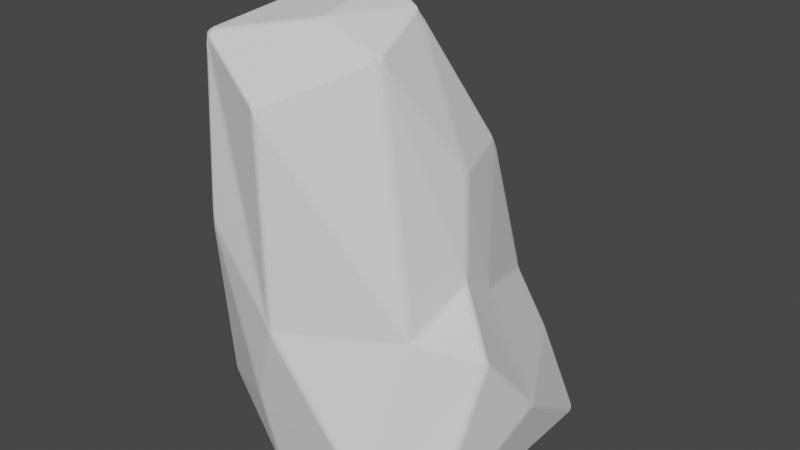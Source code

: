 # Source: Rock_1.blend  (saved by Blender 2.81.16; exported with 4.5.12 LTS)
import bpy
from mathutils import Matrix  # noqa: F401  (used for matrix-valued properties, if any)

bpy.ops.wm.read_factory_settings(use_empty=True)
scene = bpy.context.scene
scene.name = 'Scene'

# ---- collections
col_collection = bpy.data.collections.new('Collection'); scene.collection.children.link(col_collection)

# ---- world
world_world = bpy.data.worlds.new('World'); scene.world = world_world
world_world.use_nodes = True; world_world.node_tree.nodes.clear()
_N = world_world.node_tree.nodes; _L = world_world.node_tree.links
n0 = _N.new('ShaderNodeOutputWorld'); n0.name = 'World Output'; n0.location = (300, 300)
n1 = _N.new('ShaderNodeBackground'); n1.name = 'Background'; n1.location = (10, 300)
n1.inputs[0].default_value = (0.05088, 0.05088, 0.05088, 1.0)
_L.new(n1.outputs[0], n0.inputs[0])
n0.is_active_output = True
world_world.color = (0.05088, 0.05088, 0.05088)
world_world.use_sun_shadow = False
world_world.sun_shadow_jitter_overblur = 0.0

# ---- meshes
me_icosphere_001 = bpy.data.meshes.new('Icosphere.001')
me_icosphere_001.from_pydata([(0.01609, -0.04784, -1.066), (-0.0389, -0.02332, -1.063), (-0.04135, 0.03786, -1.063), (0.01672, 0.05283, -1.065), (0.04914, 0.001945, -1.069), (-0.0115, -0.03254, -1.065), (0.000191, 0.002916, -1.067), (-0.04022, 0.007266, -1.064), (-0.01233, 0.04537, -1.064), (0.03292, 0.02741, -1.067), (0.03256, -0.02296, -1.069), (1.208, -0.4268, 0.9834), (1.245, -0.3596, 1.096), (1.228, -0.3448, 1.195), (1.201, -0.3821, 1.249), (1.216, -0.3965, 1.185), (1.231, -0.3958, 1.04), (1.231, -0.3778, 1.166), (1.242, -0.3512, 1.146), (1.22, -0.3631, 1.225), (1.211, -0.3915, 1.218), (1.216, -0.404, 1.125), (-0.3327, -1.016, 0.2046), (-0.3331, -1.022, 0.2819), (-0.3628, -1.026, 0.4134), (-0.3979, -1.009, 0.2872), (-0.3918, -1.006, 0.2221), (-0.3343, -1.02, 0.2535), (-0.365, -1.018, 0.2784), (-0.3481, -1.025, 0.3476), (-0.3807, -1.018, 0.3502), (-0.3949, -1.007, 0.2546), (-0.3626, -1.013, 0.2132), (-1.316, -0.05654, -0.01168), (-1.31, -0.07583, 0.0451), (-1.318, -0.04387, 0.1238), (-1.322, -0.004716, 0.03229), (-1.323, 0.02956, -0.1002), (-1.313, -0.06627, 0.01671), (-1.32, -0.03303, 0.01919), (-1.314, -0.06042, 0.06959), (-1.322, -0.02458, 0.078), (-1.321, 0.01218, -0.03404), (-1.323, -0.0136, -0.05575), (-0.814, 1.111, -0.1427), (-0.8387, 1.098, -0.07695), (-0.7922, 1.114, -0.01548), (-0.7703, 1.124, -0.07762), (-0.7277, 1.129, -0.1776), (-0.828, 1.107, -0.11), (-0.7995, 1.118, -0.09229), (-0.8171, 1.109, -0.04575), (-0.7814, 1.12, -0.04643), (-0.7491, 1.127, -0.1276), (-0.7713, 1.121, -0.1603), (0.8241, 0.817, 0.2397), (0.7926, 0.8583, 0.187), (0.7699, 0.8527, 0.2783), (0.7811, 0.813, 0.3718), (0.8168, 0.8, 0.2967), (0.8107, 0.8403, 0.214), (0.7985, 0.8335, 0.2752), (0.7783, 0.8547, 0.247), (0.7777, 0.8356, 0.3259), (0.8027, 0.8098, 0.3199), (0.8208, 0.8087, 0.2683), (-0.07946, -1.108, 4.147), (-0.0846, -1.094, 4.308), (-0.09072, -1.052, 4.377), (-0.1444, -1.085, 4.374), (-0.1372, -1.113, 4.307), (-0.08012, -1.103, 4.228), (-0.1074, -1.103, 4.311), (-0.0852, -1.075, 4.344), (-0.1173, -1.069, 4.376), (-0.1408, -1.104, 4.343), (-0.1079, -1.115, 4.227), (-1.087, -0.5088, 4.413), (-1.081, -0.5168, 4.588), (-1.076, -0.4858, 4.635), (-1.091, -0.447, 4.595), (-1.103, -0.4546, 4.495), (-1.084, -0.512, 4.535), (-1.093, -0.4839, 4.57), (-1.082, -0.5027, 4.613), (-1.087, -0.4662, 4.616), (-1.099, -0.4506, 4.545), (-1.098, -0.4827, 4.454), (-0.9832, 0.5578, 2.946), (-0.984, 0.5289, 3.084), (-0.9639, 0.5332, 3.161), (-0.939, 0.5715, 3.094), (-0.9374, 0.5949, 2.947), (-0.9846, 0.544, 3.015), (-0.9645, 0.5574, 3.066), (-0.9749, 0.5316, 3.123), (-0.9533, 0.5546, 3.128), (-0.9393, 0.5783, 3.049), (-0.962, 0.5784, 2.947), (0.2202, 0.958, 1.835), (0.1755, 0.967, 1.891), (0.1813, 0.9542, 1.952), (0.2136, 0.9128, 2.079), (0.2397, 0.9364, 1.931), (0.1985, 0.9648, 1.863), (0.2104, 0.9512, 1.935), (0.1785, 0.9616, 1.922), (0.1975, 0.9342, 2.016), (0.2283, 0.9278, 2.006), (0.2311, 0.9488, 1.883), (0.6808, 0.02014, 2.854), (0.6413, 0.06151, 3.065), (0.6306, 0.06018, 3.125), (0.6045, 0.002938, 3.283), (0.6481, 0.001135, 3.088), (0.654, 0.04717, 3.003), (0.6444, 0.03076, 3.09), (0.6367, 0.06114, 3.095), (0.6187, 0.03186, 3.205), (0.6277, 0.00209, 3.186), (0.6671, 0.011, 2.972), (-0.2901, 0.2173, 5.144), (-0.3362, 0.2559, 5.037), (-0.3613, 0.2211, 5.144), (-0.3443, 0.1838, 5.169), (-0.2845, 0.1766, 5.166), (-0.3128, 0.2376, 5.091), (-0.3225, 0.2164, 5.154), (-0.3491, 0.2427, 5.092), (-0.3561, 0.2053, 5.163), (-0.3143, 0.1794, 5.17), (-0.2835, 0.2008, 5.161), (-0.252, -0.8845, -0.9676), (-0.1718, -0.9167, -0.9454), (-0.2669, -0.9234, -0.9183), (-0.3267, -0.9141, -0.8884), (-0.3473, -0.8834, -0.9336), (-0.3075, -0.8613, -0.9639), (-0.2121, -0.9048, -0.9619), (-0.2858, -0.9075, -0.9471), (-0.2193, -0.9217, -0.9322), (-0.2972, -0.9207, -0.9035), (-0.3389, -0.9016, -0.9121), (-0.3297, -0.8745, -0.9534), (-0.281, -0.879, -0.9651), (1.081, -0.785, -1.046), (1.037, -0.7965, -1.079), (1.02, -0.758, -1.109), (1.072, -0.7218, -1.112), (1.107, -0.7194, -1.082), (1.115, -0.7282, -0.9926), (1.061, -0.7947, -1.063), (1.086, -0.7642, -1.09), (1.028, -0.7814, -1.099), (1.046, -0.7399, -1.111), (1.095, -0.7202, -1.103), (1.113, -0.7239, -1.038), (1.102, -0.7592, -1.019), (0.6398, -0.9869, -0.5852), (0.6885, -0.9769, -0.6293), (0.7281, -0.9679, -0.59), (0.7349, -0.9397, -0.3944), (0.6801, -0.9824, -0.4641), (0.6343, -0.9932, -0.5036), (0.6642, -0.9835, -0.6076), (0.6914, -0.9813, -0.5595), (0.7097, -0.9764, -0.6102), (0.7287, -0.9604, -0.531), (0.7082, -0.9621, -0.4291), (0.6579, -0.991, -0.4838), (0.647, -0.9893, -0.5587), (1.292, 0.0695, 0.1148), (1.29, 0.1033, 0.05983), (1.275, 0.149, 0.09061), (1.269, 0.1308, 0.1474), (1.214, 0.08569, 0.3845), (1.271, 0.05102, 0.2895), (1.292, 0.08628, 0.08719), (1.283, 0.1012, 0.1459), (1.286, 0.1273, 0.07533), (1.273, 0.1401, 0.1191), (1.255, 0.1146, 0.2161), (1.261, 0.06869, 0.2829), (1.287, 0.06131, 0.2029), (1.094, 0.8844, -0.9361), (1.103, 0.8591, -0.9954), (1.068, 0.851, -1.025), (1.028, 0.8962, -1.021), (0.8962, 0.9726, -0.9939), (1.061, 0.9253, -0.9832), (1.102, 0.8729, -0.9656), (1.066, 0.9059, -1.006), (1.09, 0.8554, -1.017), (1.048, 0.8736, -1.024), (0.9624, 0.9357, -1.011), (0.9804, 0.9547, -0.9909), (1.08, 0.9075, -0.959), (-1.303, 0.2042, -0.9535), (-1.349, 0.1886, -0.9232), (-1.371, 0.1945, -0.8638), (-1.377, 0.2709, -0.9195), (-1.335, 0.332, -0.9499), (-1.318, 0.2677, -0.9524), (-1.328, 0.1943, -0.943), (-1.362, 0.2456, -0.9371), (-1.363, 0.1897, -0.8945), (-1.377, 0.2326, -0.8915), (-1.362, 0.3031, -0.941), (-1.326, 0.2998, -0.9504), (-1.311, 0.2359, -0.954), (-1.132, -0.6297, -0.1643), (-1.099, -0.6752, -0.19), (-1.066, -0.7094, -0.1572), (-1.079, -0.7095, -0.09628), (-1.107, -0.685, 0.02088), (-1.125, -0.6547, -0.1091), (-1.119, -0.6543, -0.1782), (-1.107, -0.684, -0.1307), (-1.084, -0.6952, -0.1747), (-1.072, -0.7096, -0.1268), (-1.096, -0.7004, -0.03773), (-1.117, -0.6703, -0.04405), (-1.129, -0.6422, -0.1367), (-0.3298, 1.098, -0.9584), (-0.4714, 1.057, -0.9551), (-0.3619, 1.138, -0.9259), (-0.2981, 1.154, -0.922), (-0.1563, 1.149, -0.9442), (-0.2719, 1.114, -0.9601), (-0.4005, 1.078, -0.956), (-0.3143, 1.133, -0.9497), (-0.4185, 1.102, -0.9468), (-0.3304, 1.148, -0.9241), (-0.2274, 1.156, -0.9356), (-0.2141, 1.133, -0.9554), (-0.3008, 1.106, -0.9595), (-1.205, 0.8094, -0.9273), (-1.227, 0.7631, -0.9563), (-1.264, 0.722, -0.9262), (-1.26, 0.7288, -0.8427), (-1.244, 0.7666, -0.7674), (-1.213, 0.8101, -0.8274), (-1.218, 0.791, -0.948), (-1.243, 0.7753, -0.9106), (-1.252, 0.7442, -0.9475), (-1.26, 0.7252, -0.8846), (-1.256, 0.7491, -0.805), (-1.229, 0.7888, -0.7974), (-1.21, 0.8123, -0.8775), (0.358, 1.219, -0.8143), (0.3147, 1.215, -0.8541), (0.2405, 1.231, -0.819), (0.2669, 1.233, -0.7647), (0.3043, 1.219, -0.6869), (0.3636, 1.19, -0.6579), (0.3381, 1.223, -0.8366), (0.3119, 1.229, -0.7992), (0.2774, 1.228, -0.839), (0.2536, 1.233, -0.7918), (0.286, 1.229, -0.7255), (0.3268, 1.213, -0.705), (0.3557, 1.212, -0.7676), (0.9063, -0.1803, 1.768), (0.8646, -0.1357, 1.8), (0.8479, -0.144, 1.894), (0.819, -0.1667, 2.107), (0.851, -0.2051, 1.899), (0.8768, -0.2164, 1.826), (0.8784, -0.1586, 1.804), (0.8604, -0.1745, 1.885), (0.8547, -0.1406, 1.847), (0.8361, -0.155, 2.001), (0.8358, -0.186, 2.003), (0.8611, -0.2096, 1.861), (0.8973, -0.198, 1.8), (0.7907, 0.1091, 1.581), (0.8073, 0.1176, 1.487), (0.8059, 0.1671, 1.402), (0.7707, 0.2126, 1.421), (0.7717, 0.1749, 1.508), (0.7607, 0.1581, 1.682), (0.7975, 0.1125, 1.533), (0.7862, 0.1504, 1.502), (0.8063, 0.1349, 1.459), (0.7885, 0.1899, 1.412), (0.7698, 0.193, 1.464), (0.7694, 0.1677, 1.56), (0.7808, 0.1306, 1.599), (-0.06411, -1.117, 1.412), (-0.03046, -1.108, 1.485), (-0.04375, -1.111, 1.545), (-0.1025, -1.115, 1.778), (-0.1368, -1.111, 1.668), (-0.1018, -1.117, 1.51), (-0.04659, -1.115, 1.448), (-0.07569, -1.118, 1.545), (-0.03738, -1.109, 1.515), (-0.07274, -1.118, 1.662), (-0.1194, -1.112, 1.723), (-0.1194, -1.115, 1.589), (-0.0831, -1.118, 1.461), (0.7817, -0.6976, 1.52), (0.7918, -0.6963, 1.46), (0.8414, -0.6667, 1.441), (0.8438, -0.6391, 1.493), (0.8166, -0.6447, 1.552), (0.7676, -0.6874, 1.708), (0.7864, -0.6964, 1.49), (0.8131, -0.675, 1.512), (0.8173, -0.6825, 1.451), (0.845, -0.6551, 1.468), (0.8274, -0.6408, 1.521), (0.7945, -0.6671, 1.63), (0.7765, -0.6948, 1.614), (-1.178, -0.4347, 0.996), (-1.159, -0.4709, 1.096), (-1.155, -0.4701, 1.243), (-1.169, -0.4172, 1.429), (-1.183, -0.4067, 1.144), (-1.186, -0.4052, 1.081), (-1.17, -0.4532, 1.046), (-1.173, -0.438, 1.138), (-1.156, -0.4702, 1.17), (-1.165, -0.4446, 1.336), (-1.174, -0.4117, 1.286), (-1.185, -0.4061, 1.112), (-1.182, -0.4193, 1.055), (-0.8057, -0.982, 2.582), (-0.8277, -0.9577, 2.369), (-0.7825, -0.9985, 2.392), (-0.7343, -1.016, 2.447), (-0.7588, -1.011, 2.589), (-0.8113, -0.9707, 2.832), (-0.8119, -0.9754, 2.517), (-0.7874, -0.9987, 2.554), (-0.808, -0.9813, 2.381), (-0.7587, -1.008, 2.419), (-0.7467, -1.014, 2.518), (-0.7881, -0.9957, 2.71), (-0.8066, -0.979, 2.656), (-0.9319, 0.861, 1.165), (-0.9484, 0.8202, 1.333), (-0.9448, 0.8161, 1.393), (-0.8997, 0.8485, 1.421), (-0.8801, 0.8612, 1.363), (-0.8905, 0.8643, 1.294), (-0.9407, 0.8411, 1.249), (-0.9201, 0.8453, 1.343), (-0.9456, 0.8194, 1.363), (-0.924, 0.8344, 1.407), (-0.8904, 0.8559, 1.392), (-0.8849, 0.8614, 1.328), (-0.9129, 0.8657, 1.23), (-1.36, 0.2954, 1.372), (-1.366, 0.2964, 1.312), (-1.38, 0.2656, 1.206), (-1.375, 0.226, 1.296), (-1.375, 0.2349, 1.362), (-1.353, 0.2719, 1.542), (-1.365, 0.2935, 1.341), (-1.377, 0.2654, 1.345), (-1.377, 0.2823, 1.259), (-1.38, 0.2455, 1.251), (-1.376, 0.2304, 1.329), (-1.369, 0.2538, 1.453), (-1.357, 0.2843, 1.457), (0.5213, 0.8385, 0.9497), (0.471, 0.8477, 1.012), (0.4723, 0.8401, 1.085), (0.4793, 0.8243, 1.217), (0.5165, 0.7887, 1.127), (0.5271, 0.7984, 1.058), (0.4939, 0.8407, 1.001), (0.5011, 0.8233, 1.074), (0.4712, 0.8429, 1.048), (0.477, 0.8338, 1.151), (0.4997, 0.8078, 1.172), (0.5204, 0.7928, 1.092), (0.5264, 0.8212, 1.005), (-0.06575, 1.117, 0.7197), (-0.07768, 1.13, 0.6403), (-0.1248, 1.142, 0.596), (-0.1531, 1.132, 0.6516), (-0.1623, 1.122, 0.7382), (-0.1112, 1.126, 0.7718), (-0.07217, 1.122, 0.6799), (-0.1135, 1.134, 0.6725), (-0.1008, 1.139, 0.6184), (-0.1391, 1.138, 0.6239), (-0.1573, 1.125, 0.6947), (-0.1371, 1.127, 0.7551), (-0.08781, 1.124, 0.7459), (0.3019, -0.4873, 4.636), (0.3739, -0.4544, 4.336), (0.3732, -0.3996, 4.384), (0.3106, -0.4255, 4.669), (0.2741, -0.4321, 4.718), (0.2717, -0.4836, 4.685), (0.3403, -0.4719, 4.487), (0.3161, -0.453, 4.619), (0.3744, -0.4272, 4.36), (0.3434, -0.4125, 4.527), (0.2968, -0.4294, 4.697), (0.2738, -0.4588, 4.703), (0.2892, -0.4879, 4.662), (-0.8713, -0.8743, 4.808), (-0.8187, -0.915, 4.561), (-0.8117, -0.9114, 4.787), (-0.8049, -0.8875, 4.844), (-0.8301, -0.843, 4.867), (-0.8784, -0.8231, 4.842), (-0.848, -0.8995, 4.684), (-0.8456, -0.8859, 4.816), (-0.8149, -0.912, 4.674), (-0.8083, -0.9049, 4.818), (-0.8171, -0.8673, 4.86), (-0.8567, -0.8337, 4.859), (-0.8788, -0.8502, 4.826), (-1.141, 0.05241, 3.695), (-1.158, 0.009446, 3.574), (-1.145, -0.01472, 3.779), (-1.132, -0.01187, 3.886), (-1.12, 0.041, 3.824), (-1.12, 0.0606, 3.768), (-1.154, 0.03133, 3.635), (-1.141, 0.02031, 3.767), (-1.15, -0.002347, 3.676), (-1.141, -0.01311, 3.833), (-1.128, 0.01563, 3.856), (-1.12, 0.05049, 3.796), (-1.132, 0.05709, 3.732), (-0.3785, 1.031, 1.765), (-0.4309, 1.026, 1.736), (-0.4492, 1.014, 1.795), (-0.468, 0.9759, 1.983), (-0.4165, 0.973, 2.02), (-0.3806, 1.02, 1.825), (-0.4051, 1.032, 1.75), (-0.4181, 1.018, 1.823), (-0.4405, 1.021, 1.765), (-0.4527, 1.004, 1.852), (-0.4427, 0.9789, 2.002), (-0.3988, 0.9949, 1.922), (-0.3795, 1.026, 1.795), (0.4627, 0.4944, 3.133), (0.4612, 0.5254, 3.02), (0.4283, 0.5819, 2.959), (0.4118, 0.5404, 3.16), (0.4021, 0.5165, 3.244), (0.4506, 0.4967, 3.194), (0.4623, 0.51, 3.076), (0.44, 0.5291, 3.14), (0.4465, 0.5549, 2.99), (0.4217, 0.5644, 3.06), (0.4098, 0.5318, 3.189), (0.43, 0.5111, 3.221), (0.4574, 0.4958, 3.164), (-0.1805, -0.4836, 4.964), (-0.1632, -0.4321, 4.988), (-0.1951, -0.3875, 5.017), (-0.252, -0.3983, 5.015), (-0.2652, -0.4593, 4.999), (-0.2364, -0.5014, 4.977), (-0.171, -0.4588, 4.978), (-0.2143, -0.451, 5.0), (-0.1785, -0.4104, 5.004), (-0.2235, -0.3938, 5.019), (-0.2584, -0.4286, 5.006), (-0.2504, -0.4823, 4.992), (-0.2082, -0.493, 4.971), (0.1049, 0.02538, 5.017), (0.139, -0.0162, 4.988), (0.1692, 0.009945, 4.952), (0.1943, 0.06721, 4.798), (0.1436, 0.08341, 4.861), (0.1167, 0.0593, 4.989), (0.1227, 0.004064, 5.004), (0.1477, 0.0392, 4.966), (0.1585, -0.003761, 4.973), (0.1829, 0.03887, 4.875), (0.1726, 0.07978, 4.831), (0.1296, 0.06969, 4.925), (0.1147, 0.04615, 5.009), (-0.9102, -0.06828, 4.943), (-0.8642, -0.03486, 4.976), (-0.8344, 0.01433, 4.993), (-0.8644, 0.04714, 4.963), (-0.8981, 0.04753, 4.884), (-0.9159, -0.005495, 4.921), (-0.8896, -0.05222, 4.964), (-0.8884, 0.01067, 4.962), (-0.8491, -0.01002, 4.983), (-0.8527, 0.03355, 4.985), (-0.8831, 0.04953, 4.925), (-0.9092, 0.02208, 4.903), (-0.9161, -0.03668, 4.933), (-0.7256, 0.5368, 3.922), (-0.7197, 0.5243, 3.981), (-0.6884, 0.5173, 4.072), (-0.6598, 0.5491, 3.976), (-0.6603, 0.5633, 3.913), (-0.7066, 0.5749, 3.836), (-0.7222, 0.5302, 3.951), (-0.6944, 0.5524, 3.955), (-0.7059, 0.523, 4.027), (-0.6745, 0.5374, 4.026), (-0.6602, 0.5558, 3.945), (-0.6838, 0.5736, 3.876), (-0.7179, 0.5581, 3.88), (-0.1738, 0.5196, 3.542), (-0.214, 0.4833, 3.703), (-0.2163, 0.4696, 3.767), (-0.1706, 0.4303, 3.878), (-0.1496, 0.4619, 3.728), (-0.135, 0.4862, 3.64), (-0.1942, 0.5001, 3.622), (-0.1795, 0.4725, 3.714), (-0.2152, 0.4761, 3.735), (-0.1931, 0.4509, 3.823), (-0.1606, 0.4444, 3.803), (-0.1465, 0.4705, 3.698), (-0.1544, 0.5036, 3.591)], [], [(148, 4, 186), (13, 176, 262), (2, 202, 223), (3, 228, 187), (0, 147, 132), (14, 267, 304), (24, 293, 330), (35, 319, 356), (46, 345, 382), (58, 371, 278), (134, 158, 22), (199, 210, 33), (225, 236, 44), (173, 184, 55), (290, 301, 66), (408, 69, 462), (421, 80, 488), (434, 91, 501), (447, 102, 514), (459, 470, 125), (198, 136, 211), (264, 275, 110), (475, 512, 121), (474, 448, 513), (368, 379, 99), (511, 499, 122), (510, 435, 500), (342, 353, 88), (498, 486, 123), (497, 422, 487), (316, 327, 77), (485, 460, 124), (484, 409, 461), (280, 444, 111), (112, 449, 473), (331, 292, 406), (384, 431, 100), (101, 436, 509), (458, 396, 471), (358, 418, 89), (90, 423, 496), (383, 344, 432), (332, 405, 78), (79, 410, 483), (357, 318, 419), (306, 392, 67), (68, 397, 457), (279, 370, 445), (395, 113, 472), (369, 103, 446), (305, 266, 393), (45, 241, 340), (343, 92, 433), (367, 253, 380), (34, 215, 314), (317, 81, 420), (341, 240, 354), (23, 163, 288), (291, 70, 407), (263, 175, 276), (12, 150, 171), (265, 114, 394), (188, 227, 250), (189, 249, 56), (57, 254, 366), (224, 201, 237), (252, 47, 381), (226, 48, 251), (315, 214, 328), (239, 36, 355), (200, 37, 238), (133, 146, 159), (213, 25, 329), (174, 59, 277), (289, 162, 302), (145, 11, 160), (135, 26, 212), (172, 149, 185), (161, 15, 303), (0, 5, 6, 10), (1, 7, 6, 5), (2, 8, 6, 7), (3, 9, 6, 8), (4, 10, 6, 9), (11, 16, 17, 21), (12, 18, 17, 16), (13, 19, 17, 18), (14, 20, 17, 19), (15, 21, 17, 20), (22, 27, 28, 32), (23, 29, 28, 27), (24, 30, 28, 29), (25, 31, 28, 30), (26, 32, 28, 31), (33, 38, 39, 43), (34, 40, 39, 38), (35, 41, 39, 40), (36, 42, 39, 41), (37, 43, 39, 42), (44, 49, 50, 54), (45, 51, 50, 49), (46, 52, 50, 51), (47, 53, 50, 52), (48, 54, 50, 53), (55, 60, 61, 65), (56, 62, 61, 60), (57, 63, 61, 62), (58, 64, 61, 63), (59, 65, 61, 64), (66, 71, 72, 76), (67, 73, 72, 71), (68, 74, 72, 73), (69, 75, 72, 74), (70, 76, 72, 75), (77, 82, 83, 87), (78, 84, 83, 82), (79, 85, 83, 84), (80, 86, 83, 85), (81, 87, 83, 86), (88, 93, 94, 98), (89, 95, 94, 93), (90, 96, 94, 95), (91, 97, 94, 96), (92, 98, 94, 97), (99, 104, 105, 109), (100, 106, 105, 104), (101, 107, 105, 106), (102, 108, 105, 107), (103, 109, 105, 108), (110, 115, 116, 120), (111, 117, 116, 115), (112, 118, 116, 117), (113, 119, 116, 118), (114, 120, 116, 119), (121, 126, 127, 131), (122, 128, 127, 126), (123, 129, 127, 128), (124, 130, 127, 129), (125, 131, 127, 130), (132, 138, 139, 144), (133, 140, 139, 138), (134, 141, 139, 140), (135, 142, 139, 141), (136, 143, 139, 142), (137, 144, 139, 143), (145, 151, 152, 157), (146, 153, 152, 151), (147, 154, 152, 153), (148, 155, 152, 154), (149, 156, 152, 155), (150, 157, 152, 156), (158, 164, 165, 170), (159, 166, 165, 164), (160, 167, 165, 166), (161, 168, 165, 167), (162, 169, 165, 168), (163, 170, 165, 169), (171, 177, 178, 183), (172, 179, 178, 177), (173, 180, 178, 179), (174, 181, 178, 180), (175, 182, 178, 181), (176, 183, 178, 182), (184, 190, 191, 196), (185, 192, 191, 190), (186, 193, 191, 192), (187, 194, 191, 193), (188, 195, 191, 194), (189, 196, 191, 195), (197, 203, 204, 209), (198, 205, 204, 203), (199, 206, 204, 205), (200, 207, 204, 206), (201, 208, 204, 207), (202, 209, 204, 208), (210, 216, 217, 222), (211, 218, 217, 216), (212, 219, 217, 218), (213, 220, 217, 219), (214, 221, 217, 220), (215, 222, 217, 221), (223, 229, 230, 235), (224, 231, 230, 229), (225, 232, 230, 231), (226, 233, 230, 232), (227, 234, 230, 233), (228, 235, 230, 234), (236, 242, 243, 248), (237, 244, 243, 242), (238, 245, 243, 244), (239, 246, 243, 245), (240, 247, 243, 246), (241, 248, 243, 247), (249, 255, 256, 261), (250, 257, 256, 255), (251, 258, 256, 257), (252, 259, 256, 258), (253, 260, 256, 259), (254, 261, 256, 260), (262, 268, 269, 274), (263, 270, 269, 268), (264, 271, 269, 270), (265, 272, 269, 271), (266, 273, 269, 272), (267, 274, 269, 273), (275, 281, 282, 287), (276, 283, 282, 281), (277, 284, 282, 283), (278, 285, 282, 284), (279, 286, 282, 285), (280, 287, 282, 286), (288, 294, 295, 300), (289, 296, 295, 294), (290, 297, 295, 296), (291, 298, 295, 297), (292, 299, 295, 298), (293, 300, 295, 299), (301, 307, 308, 313), (302, 309, 308, 307), (303, 310, 308, 309), (304, 311, 308, 310), (305, 312, 308, 311), (306, 313, 308, 312), (314, 320, 321, 326), (315, 322, 321, 320), (316, 323, 321, 322), (317, 324, 321, 323), (318, 325, 321, 324), (319, 326, 321, 325), (327, 333, 334, 339), (328, 335, 334, 333), (329, 336, 334, 335), (330, 337, 334, 336), (331, 338, 334, 337), (332, 339, 334, 338), (340, 346, 347, 352), (341, 348, 347, 346), (342, 349, 347, 348), (343, 350, 347, 349), (344, 351, 347, 350), (345, 352, 347, 351), (353, 359, 360, 365), (354, 361, 360, 359), (355, 362, 360, 361), (356, 363, 360, 362), (357, 364, 360, 363), (358, 365, 360, 364), (366, 372, 373, 378), (367, 374, 373, 372), (368, 375, 373, 374), (369, 376, 373, 375), (370, 377, 373, 376), (371, 378, 373, 377), (379, 385, 386, 391), (380, 387, 386, 385), (381, 388, 386, 387), (382, 389, 386, 388), (383, 390, 386, 389), (384, 391, 386, 390), (392, 398, 399, 404), (393, 400, 399, 398), (394, 401, 399, 400), (395, 402, 399, 401), (396, 403, 399, 402), (397, 404, 399, 403), (405, 411, 412, 417), (406, 413, 412, 411), (407, 414, 412, 413), (408, 415, 412, 414), (409, 416, 412, 415), (410, 417, 412, 416), (418, 424, 425, 430), (419, 426, 425, 424), (420, 427, 425, 426), (421, 428, 425, 427), (422, 429, 425, 428), (423, 430, 425, 429), (431, 437, 438, 443), (432, 439, 438, 437), (433, 440, 438, 439), (434, 441, 438, 440), (435, 442, 438, 441), (436, 443, 438, 442), (444, 450, 451, 456), (445, 452, 451, 450), (446, 453, 451, 452), (447, 454, 451, 453), (448, 455, 451, 454), (449, 456, 451, 455), (457, 463, 464, 469), (458, 465, 464, 463), (459, 466, 464, 465), (460, 467, 464, 466), (461, 468, 464, 467), (462, 469, 464, 468), (470, 476, 477, 482), (471, 478, 477, 476), (472, 479, 477, 478), (473, 480, 477, 479), (474, 481, 477, 480), (475, 482, 477, 481), (483, 489, 490, 495), (484, 491, 490, 489), (485, 492, 490, 491), (486, 493, 490, 492), (487, 494, 490, 493), (488, 495, 490, 494), (496, 502, 503, 508), (497, 504, 503, 502), (498, 505, 503, 504), (499, 506, 503, 505), (500, 507, 503, 506), (501, 508, 503, 507), (509, 515, 516, 521), (510, 517, 516, 515), (511, 518, 516, 517), (512, 519, 516, 518), (513, 520, 516, 519), (514, 521, 516, 520), (137, 1, 5, 144), (144, 5, 0, 132), (150, 12, 16, 157), (157, 16, 11, 145), (163, 23, 27, 170), (170, 27, 22, 158), (176, 13, 18, 183), (183, 18, 12, 171), (189, 56, 60, 196), (196, 60, 55, 184), (202, 2, 7, 209), (209, 7, 1, 197), (215, 34, 38, 222), (222, 38, 33, 210), (228, 3, 8, 235), (235, 8, 2, 223), (241, 45, 49, 248), (248, 49, 44, 236), (254, 57, 62, 261), (261, 62, 56, 249), (267, 14, 19, 274), (274, 19, 13, 262), (280, 111, 115, 287), (287, 115, 110, 275), (293, 24, 29, 300), (300, 29, 23, 288), (306, 67, 71, 313), (313, 71, 66, 301), (319, 35, 40, 326), (326, 40, 34, 314), (332, 78, 82, 339), (339, 82, 77, 327), (345, 46, 51, 352), (352, 51, 45, 340), (358, 89, 93, 365), (365, 93, 88, 353), (371, 58, 63, 378), (378, 63, 57, 366), (384, 100, 104, 391), (391, 104, 99, 379), (397, 68, 73, 404), (404, 73, 67, 392), (410, 79, 84, 417), (417, 84, 78, 405), (423, 90, 95, 430), (430, 95, 89, 418), (436, 101, 106, 443), (443, 106, 100, 431), (449, 112, 117, 456), (456, 117, 111, 444), (462, 69, 74, 469), (469, 74, 68, 457), (475, 121, 131, 482), (482, 131, 125, 470), (488, 80, 85, 495), (495, 85, 79, 483), (501, 91, 96, 508), (508, 96, 90, 496), (514, 102, 107, 521), (521, 107, 101, 509), (26, 135, 141, 32), (32, 141, 134, 22), (4, 148, 154, 10), (10, 154, 147, 0), (15, 161, 167, 21), (21, 167, 160, 11), (59, 174, 180, 65), (65, 180, 173, 55), (3, 187, 193, 9), (9, 193, 186, 4), (37, 200, 206, 43), (43, 206, 199, 33), (25, 213, 219, 31), (31, 219, 212, 26), (48, 226, 232, 54), (54, 232, 225, 44), (36, 239, 245, 42), (42, 245, 238, 37), (47, 252, 258, 53), (53, 258, 251, 48), (114, 265, 271, 120), (120, 271, 264, 110), (58, 278, 284, 64), (64, 284, 277, 59), (70, 291, 297, 76), (76, 297, 290, 66), (14, 304, 310, 20), (20, 310, 303, 15), (81, 317, 323, 87), (87, 323, 316, 77), (24, 330, 336, 30), (30, 336, 329, 25), (92, 343, 349, 98), (98, 349, 342, 88), (35, 356, 362, 41), (41, 362, 355, 36), (103, 369, 375, 109), (109, 375, 368, 99), (46, 382, 388, 52), (52, 388, 381, 47), (113, 395, 401, 119), (119, 401, 394, 114), (69, 408, 414, 75), (75, 414, 407, 70), (80, 421, 427, 86), (86, 427, 420, 81), (91, 434, 440, 97), (97, 440, 433, 92), (102, 447, 453, 108), (108, 453, 446, 103), (124, 460, 466, 130), (130, 466, 459, 125), (112, 473, 479, 118), (118, 479, 472, 113), (123, 486, 492, 129), (129, 492, 485, 124), (122, 499, 505, 128), (128, 505, 498, 123), (121, 512, 518, 126), (126, 518, 511, 122), (474, 513, 519, 481), (481, 519, 512, 475), (473, 449, 455, 480), (480, 455, 448, 474), (513, 448, 454, 520), (520, 454, 447, 514), (510, 500, 506, 517), (517, 506, 499, 511), (509, 436, 442, 515), (515, 442, 435, 510), (500, 435, 441, 507), (507, 441, 434, 501), (497, 487, 493, 504), (504, 493, 486, 498), (496, 423, 429, 502), (502, 429, 422, 497), (487, 422, 428, 494), (494, 428, 421, 488), (484, 461, 467, 491), (491, 467, 460, 485), (483, 410, 416, 489), (489, 416, 409, 484), (461, 409, 415, 468), (468, 415, 408, 462), (458, 471, 476, 465), (465, 476, 470, 459), (457, 397, 403, 463), (463, 403, 396, 458), (471, 396, 402, 478), (478, 402, 395, 472), (279, 445, 450, 286), (286, 450, 444, 280), (278, 371, 377, 285), (285, 377, 370, 279), (445, 370, 376, 452), (452, 376, 369, 446), (383, 432, 437, 390), (390, 437, 431, 384), (382, 345, 351, 389), (389, 351, 344, 383), (432, 344, 350, 439), (439, 350, 343, 433), (357, 419, 424, 364), (364, 424, 418, 358), (356, 319, 325, 363), (363, 325, 318, 357), (419, 318, 324, 426), (426, 324, 317, 420), (331, 406, 411, 338), (338, 411, 405, 332), (330, 293, 299, 337), (337, 299, 292, 331), (406, 292, 298, 413), (413, 298, 291, 407), (305, 393, 398, 312), (312, 398, 392, 306), (304, 267, 273, 311), (311, 273, 266, 305), (393, 266, 272, 400), (400, 272, 265, 394), (367, 380, 385, 374), (374, 385, 379, 368), (366, 254, 260, 372), (372, 260, 253, 367), (380, 253, 259, 387), (387, 259, 252, 381), (341, 354, 359, 348), (348, 359, 353, 342), (340, 241, 247, 346), (346, 247, 240, 341), (354, 240, 246, 361), (361, 246, 239, 355), (315, 328, 333, 322), (322, 333, 327, 316), (314, 215, 221, 320), (320, 221, 214, 315), (328, 214, 220, 335), (335, 220, 213, 329), (289, 302, 307, 296), (296, 307, 301, 290), (288, 163, 169, 294), (294, 169, 162, 289), (302, 162, 168, 309), (309, 168, 161, 303), (263, 276, 281, 270), (270, 281, 275, 264), (262, 176, 182, 268), (268, 182, 175, 263), (276, 175, 181, 283), (283, 181, 174, 277), (188, 250, 255, 195), (195, 255, 249, 189), (187, 228, 234, 194), (194, 234, 227, 188), (250, 227, 233, 257), (257, 233, 226, 251), (224, 237, 242, 231), (231, 242, 236, 225), (223, 202, 208, 229), (229, 208, 201, 224), (237, 201, 207, 244), (244, 207, 200, 238), (198, 211, 216, 205), (205, 216, 210, 199), (197, 137, 143, 203), (203, 143, 136, 198), (211, 136, 142, 218), (218, 142, 135, 212), (172, 185, 190, 179), (179, 190, 184, 173), (171, 150, 156, 177), (177, 156, 149, 172), (185, 149, 155, 192), (192, 155, 148, 186), (133, 159, 164, 140), (140, 164, 158, 134), (132, 147, 153, 138), (138, 153, 146, 133), (159, 146, 151, 166), (166, 151, 145, 160), (1, 137, 197)])
_uv = me_icosphere_001.uv_layers.new(name='UVMap')
_uv.uv.foreach_set('vector', [0.6786, 0.07658, 0.6364, 0.003517, 0.5942, 0.07658, 0.7217, 0.1615, 0.646, 0.1615, 0.6839, 0.2271, 0.2729, 0.004043, 0.2311, 0.07656, 0.3148, 0.07656, 0.4543, 0.003987, 0.4124, 0.07656, 0.4962, 0.07656, 0.8186, 0.004376, 0.7772, 0.07607, 0.86, 0.07607, 0.728, 0.1662, 0.6899, 0.2322, 0.7661, 0.2322, 0.9079, 0.1644, 0.8679, 0.2337, 0.9479, 0.2337, 0.1815, 0.164, 0.1411, 0.2341, 0.222, 0.2341, 0.3642, 0.1626, 0.323, 0.2339, 0.4053, 0.2339, 0.5443, 0.1654, 0.5052, 0.2332, 0.5835, 0.2332, 0.8634, 0.08306, 0.822, 0.1549, 0.9049, 0.1549, 0.1368, 0.08621, 0.09704, 0.1551, 0.1766, 0.1551, 0.3182, 0.08406, 0.2774, 0.1547, 0.359, 0.1547, 0.632, 0.1556, 0.5908, 0.08428, 0.5496, 0.1556, 0.8604, 0.237, 0.7762, 0.237, 0.8183, 0.31, 0.9041, 0.3182, 0.8239, 0.3182, 0.864, 0.3876, 0.1745, 0.3185, 0.09582, 0.3185, 0.1352, 0.3867, 0.355, 0.3187, 0.2775, 0.3187, 0.3163, 0.3858, 0.5412, 0.3182, 0.4618, 0.3182, 0.5015, 0.3869, 0.7641, 0.3982, 0.689, 0.3982, 0.7265, 0.4632, 0.1325, 0.0813, 0.04912, 0.0813, 0.09083, 0.1535, 0.6736, 0.2386, 0.6011, 0.2386, 0.6374, 0.3014, 0.5864, 0.3981, 0.508, 0.3981, 0.5472, 0.466, 0.5841, 0.3905, 0.544, 0.3212, 0.504, 0.3905, 0.4951, 0.2388, 0.4156, 0.2388, 0.4553, 0.3076, 0.4027, 0.3954, 0.324, 0.3954, 0.3633, 0.4636, 0.4035, 0.3924, 0.3639, 0.3239, 0.3243, 0.3924, 0.3137, 0.2375, 0.2319, 0.2375, 0.2728, 0.3084, 0.2203, 0.3973, 0.1408, 0.3973, 0.1806, 0.4662, 0.2229, 0.3903, 0.1826, 0.3205, 0.1423, 0.3903, 0.1312, 0.2379, 0.04895, 0.2379, 0.09008, 0.3091, 0.948, 0.3981, 0.8706, 0.3981, 0.9093, 0.4652, 0.9486, 0.3905, 0.9088, 0.3215, 0.8689, 0.3905, 0.5911, 0.2453, 0.5518, 0.3134, 0.6305, 0.3134, 0.6305, 0.3161, 0.5512, 0.3161, 0.5908, 0.3849, 0.9495, 0.2381, 0.8707, 0.2381, 0.9101, 0.3063, 0.4088, 0.2439, 0.369, 0.3129, 0.4487, 0.3129, 0.4496, 0.3162, 0.3688, 0.3162, 0.4092, 0.3862, 0.7651, 0.3892, 0.7273, 0.3237, 0.6895, 0.3892, 0.2279, 0.2439, 0.1879, 0.3133, 0.268, 0.3133, 0.2666, 0.3184, 0.1871, 0.3184, 0.2269, 0.3872, 0.4028, 0.2397, 0.3227, 0.2397, 0.3627, 0.3091, 0.9547, 0.2455, 0.9153, 0.3138, 0.9942, 0.3138, 0.9928, 0.3185, 0.9184, 0.3185, 0.9556, 0.383, 0.2231, 0.2372, 0.1409, 0.2372, 0.182, 0.3084, 0.7728, 0.2419, 0.7312, 0.3141, 0.8145, 0.3141, 0.8109, 0.3188, 0.7328, 0.3188, 0.7718, 0.3865, 0.5868, 0.2376, 0.5048, 0.2376, 0.5458, 0.3086, 0.7233, 0.3189, 0.6441, 0.3189, 0.6837, 0.3875, 0.4979, 0.2455, 0.4601, 0.3109, 0.5356, 0.3109, 0.7666, 0.2372, 0.6873, 0.2372, 0.7269, 0.3058, 0.3584, 0.1598, 0.2803, 0.1598, 0.3193, 0.2274, 0.3196, 0.2419, 0.2795, 0.3114, 0.3598, 0.3114, 0.4946, 0.2346, 0.4541, 0.1644, 0.4136, 0.2346, 0.1767, 0.1595, 0.09637, 0.1595, 0.1366, 0.2291, 0.137, 0.2447, 0.09719, 0.3136, 0.1768, 0.3136, 0.3139, 0.2352, 0.2727, 0.1639, 0.2316, 0.2352, 0.9057, 0.1595, 0.8232, 0.1595, 0.8645, 0.2309, 0.8632, 0.243, 0.8223, 0.3139, 0.9042, 0.3139, 0.6717, 0.2341, 0.6355, 0.1713, 0.5992, 0.2341, 0.7221, 0.1557, 0.6811, 0.08457, 0.64, 0.1557, 0.6795, 0.2465, 0.6424, 0.3106, 0.7165, 0.3106, 0.4876, 0.08845, 0.4198, 0.08845, 0.4537, 0.1472, 0.4994, 0.08362, 0.4584, 0.1546, 0.5404, 0.1546, 0.5403, 0.1613, 0.4636, 0.1613, 0.5019, 0.2277, 0.3079, 0.08602, 0.2348, 0.08602, 0.2714, 0.1494, 0.4501, 0.1598, 0.367, 0.1598, 0.4086, 0.2318, 0.4099, 0.08507, 0.3711, 0.1522, 0.4487, 0.1522, 0.1317, 0.233, 0.09258, 0.1653, 0.05347, 0.233, 0.2668, 0.1597, 0.1857, 0.1597, 0.2263, 0.2299, 0.2284, 0.08559, 0.1902, 0.1519, 0.2667, 0.1519, 0.8568, 0.08346, 0.7781, 0.08346, 0.8175, 0.1516, 0.08662, 0.1585, 0.003727, 0.1585, 0.04518, 0.2303, 0.6321, 0.1592, 0.5496, 0.1592, 0.5908, 0.2307, 0.8601, 0.2351, 0.8181, 0.1624, 0.7761, 0.2351, 0.7746, 0.08457, 0.7347, 0.1537, 0.8145, 0.1537, 0.04554, 0.08431, 0.004531, 0.1553, 0.08655, 0.1553, 0.6363, 0.154, 0.6786, 0.08071, 0.5939, 0.08071, 0.811, 0.1614, 0.7309, 0.1614, 0.771, 0.2308, 0.8186, 0.004376, 0.8198, 0.002815, 0.8182, 0.0, 0.8168, 0.00232, 0.09046, 0.004144, 0.09223, 0.002291, 0.09093, 2.803e-05, 0.08928, 0.002815, 0.2729, 0.004043, 0.2745, 0.003105, 0.2728, 0.0001937, 0.2714, 0.002291, 0.4543, 0.003987, 0.4559, 0.002361, 0.4546, 0.0001146, 0.4528, 0.003106, 0.6364, 0.003517, 0.6377, 0.00232, 0.6364, 0.0, 0.635, 0.002361, 0.7347, 0.1537, 0.7304, 0.1521, 0.7273, 0.1572, 0.7312, 0.1575, 0.7221, 0.1557, 0.723, 0.1575, 0.7273, 0.1572, 0.7242, 0.1521, 0.7217, 0.1615, 0.7252, 0.1611, 0.7273, 0.1572, 0.723, 0.1575, 0.728, 0.1662, 0.7307, 0.1634, 0.7273, 0.1572, 0.7252, 0.1611, 0.7309, 0.1614, 0.7312, 0.1575, 0.7273, 0.1572, 0.7307, 0.1634, 0.9049, 0.1549, 0.9067, 0.1575, 0.9091, 0.1575, 0.907, 0.1538, 0.9057, 0.1595, 0.9063, 0.1623, 0.9088, 0.1579, 0.9067, 0.1575, 0.9079, 0.1644, 0.9107, 0.1602, 0.9092, 0.1577, 0.9063, 0.1623, 0.003727, 0.1585, 0.003463, 0.1575, 0.0, 0.1575, 0.001566, 0.1602, 0.004531, 0.1553, 0.00213, 0.1538, 0.0, 0.1575, 0.003463, 0.1575, 0.1766, 0.1551, 0.1778, 0.1575, 0.182, 0.1574, 0.1781, 0.151, 0.1767, 0.1595, 0.1798, 0.1609, 0.182, 0.1574, 0.1778, 0.1575, 0.1815, 0.164, 0.1837, 0.1607, 0.182, 0.1574, 0.1798, 0.1609, 0.1857, 0.1597, 0.1872, 0.1575, 0.182, 0.1574, 0.1837, 0.1607, 0.1902, 0.1519, 0.1856, 0.151, 0.182, 0.1574, 0.1872, 0.1575, 0.359, 0.1547, 0.3608, 0.1575, 0.3641, 0.1573, 0.3596, 0.1504, 0.3584, 0.1598, 0.3624, 0.1595, 0.3641, 0.1573, 0.3608, 0.1575, 0.3642, 0.1626, 0.3659, 0.1614, 0.3641, 0.1573, 0.3624, 0.1595, 0.367, 0.1598, 0.369, 0.1575, 0.3641, 0.1573, 0.3659, 0.1614, 0.3711, 0.1522, 0.3677, 0.1504, 0.3641, 0.1573, 0.369, 0.1575, 0.5496, 0.1556, 0.5476, 0.1538, 0.5456, 0.1575, 0.5493, 0.1575, 0.5404, 0.1546, 0.5428, 0.1575, 0.5456, 0.1575, 0.5433, 0.1538, 0.5403, 0.1613, 0.5425, 0.1626, 0.5456, 0.1575, 0.5428, 0.1575, 0.5443, 0.1654, 0.5472, 0.1605, 0.5456, 0.1575, 0.5425, 0.1626, 0.5496, 0.1592, 0.5493, 0.1575, 0.5456, 0.1575, 0.5472, 0.1605, 0.8183, 0.31, 0.8167, 0.3123, 0.8179, 0.3148, 0.8197, 0.3122, 0.8145, 0.3141, 0.8124, 0.3149, 0.8179, 0.3148, 0.8167, 0.3123, 0.8109, 0.3188, 0.8146, 0.3211, 0.8179, 0.3148, 0.8124, 0.3149, 0.8239, 0.3182, 0.8221, 0.3149, 0.8179, 0.3148, 0.8217, 0.3211, 0.8223, 0.3139, 0.8197, 0.3122, 0.8179, 0.3148, 0.8221, 0.3149, 0.09008, 0.3091, 0.08933, 0.3122, 0.09022, 0.3137, 0.09284, 0.3116, 0.9942, 0.3138, 0.9958, 0.3149, 1.0, 0.3149, 0.9984, 0.3122, 0.9928, 0.3185, 0.9982, 0.318, 1.0, 0.3149, 0.9958, 0.3149, 0.09582, 0.3185, 0.09733, 0.3149, 0.09364, 0.3149, 0.09269, 0.318, 0.09719, 0.3136, 0.09284, 0.3116, 0.09134, 0.3142, 0.09733, 0.3149, 0.2728, 0.3084, 0.2708, 0.3115, 0.273, 0.3145, 0.2765, 0.3084, 0.268, 0.3133, 0.2685, 0.3149, 0.273, 0.3145, 0.2708, 0.3115, 0.2666, 0.3184, 0.2707, 0.3184, 0.273, 0.3145, 0.2685, 0.3149, 0.2775, 0.3187, 0.276, 0.3149, 0.273, 0.3145, 0.2747, 0.3184, 0.2795, 0.3114, 0.2765, 0.3084, 0.273, 0.3145, 0.276, 0.3149, 0.4553, 0.3076, 0.4521, 0.3108, 0.4545, 0.315, 0.4571, 0.3106, 0.4487, 0.3129, 0.4491, 0.3149, 0.4545, 0.315, 0.4521, 0.3108, 0.4496, 0.3162, 0.4524, 0.3187, 0.4545, 0.315, 0.4491, 0.3149, 0.4618, 0.3182, 0.4601, 0.3149, 0.4545, 0.315, 0.4567, 0.3187, 0.4601, 0.3109, 0.4571, 0.3106, 0.4545, 0.315, 0.4601, 0.3149, 0.6374, 0.3014, 0.6339, 0.3106, 0.6363, 0.3149, 0.6408, 0.3072, 0.6305, 0.3134, 0.631, 0.3149, 0.6363, 0.3149, 0.6339, 0.3106, 0.6305, 0.3161, 0.6337, 0.3196, 0.6363, 0.3149, 0.631, 0.3149, 0.6441, 0.3189, 0.6418, 0.3149, 0.6363, 0.3149, 0.6391, 0.3196, 0.6424, 0.3106, 0.6408, 0.3072, 0.6363, 0.3149, 0.6418, 0.3149, 0.5472, 0.466, 0.5425, 0.4673, 0.5445, 0.4708, 0.5496, 0.4652, 0.3633, 0.4636, 0.3602, 0.4664, 0.3626, 0.4707, 0.3666, 0.4673, 0.1806, 0.4662, 0.1787, 0.467, 0.1809, 0.4707, 0.1853, 0.4664, 0.9093, 0.4652, 0.9061, 0.4672, 0.9082, 0.4708, 0.9122, 0.467, 0.7265, 0.4632, 0.7231, 0.4652, 0.7262, 0.4706, 0.7302, 0.4672, 0.86, 0.07607, 0.8583, 0.07873, 0.8631, 0.07873, 0.8617, 0.0753, 0.8568, 0.08346, 0.8602, 0.08468, 0.8631, 0.07961, 0.8583, 0.07873, 0.8634, 0.08306, 0.8657, 0.08235, 0.8641, 0.07947, 0.8602, 0.08468, 0.04554, 0.08431, 0.04807, 0.08326, 0.04566, 0.07908, 0.04337, 0.08235, 0.04912, 0.0813, 0.04867, 0.07873, 0.04559, 0.07873, 0.04807, 0.08326, 0.04901, 0.07595, 0.04743, 0.0753, 0.04601, 0.07777, 0.04867, 0.07873, 0.7746, 0.08457, 0.7772, 0.08646, 0.7743, 0.08144, 0.7708, 0.08201, 0.7781, 0.08346, 0.7776, 0.07873, 0.7739, 0.07873, 0.7772, 0.08646, 0.7772, 0.07607, 0.7751, 0.0747, 0.7735, 0.07737, 0.7776, 0.07873, 0.6786, 0.07658, 0.6786, 0.07873, 0.6809, 0.07873, 0.6795, 0.0747, 0.6786, 0.08071, 0.6789, 0.0837, 0.681, 0.08013, 0.6786, 0.07873, 0.6811, 0.08457, 0.6837, 0.08201, 0.6823, 0.07961, 0.6789, 0.0837, 0.822, 0.1549, 0.8198, 0.1547, 0.8182, 0.1579, 0.8224, 0.1575, 0.8175, 0.1516, 0.8168, 0.1551, 0.8182, 0.1579, 0.8198, 0.1547, 0.8145, 0.1537, 0.8147, 0.1575, 0.8182, 0.1579, 0.8168, 0.1551, 0.811, 0.1614, 0.8146, 0.1637, 0.8182, 0.1579, 0.8147, 0.1575, 0.8181, 0.1624, 0.8206, 0.1616, 0.8182, 0.1579, 0.8146, 0.1637, 0.8232, 0.1595, 0.8224, 0.1575, 0.8182, 0.1579, 0.8206, 0.1616, 0.64, 0.1557, 0.6373, 0.1559, 0.6365, 0.1581, 0.6441, 0.1575, 0.6363, 0.154, 0.6349, 0.155, 0.6365, 0.1581, 0.6373, 0.1559, 0.632, 0.1556, 0.6318, 0.1575, 0.6365, 0.1581, 0.6349, 0.155, 0.6321, 0.1592, 0.6329, 0.1635, 0.6365, 0.1581, 0.6318, 0.1575, 0.6355, 0.1713, 0.6408, 0.1651, 0.6365, 0.1581, 0.6329, 0.1635, 0.646, 0.1615, 0.6441, 0.1575, 0.6365, 0.1581, 0.6408, 0.1651, 0.5908, 0.08428, 0.5932, 0.08265, 0.5914, 0.0795, 0.5887, 0.08261, 0.5939, 0.08071, 0.5941, 0.07873, 0.5913, 0.07873, 0.5932, 0.08265, 0.5942, 0.07658, 0.593, 0.07518, 0.5918, 0.07712, 0.5941, 0.07873, 0.4962, 0.07656, 0.4913, 0.07873, 0.4981, 0.07873, 0.4979, 0.07518, 0.4876, 0.08845, 0.4933, 0.09031, 0.4985, 0.0813, 0.4913, 0.07873, 0.4994, 0.08362, 0.5022, 0.08261, 0.5008, 0.0801, 0.4933, 0.09031, 0.1319, 0.07595, 0.1318, 0.07873, 0.1353, 0.07873, 0.1339, 0.07445, 0.1325, 0.0813, 0.1334, 0.08395, 0.1358, 0.0797, 0.1318, 0.07873, 0.1368, 0.08621, 0.1391, 0.0834, 0.137, 0.07981, 0.1334, 0.08395, 0.2284, 0.08559, 0.232, 0.08694, 0.2274, 0.07901, 0.2246, 0.0834, 0.2348, 0.08602, 0.2323, 0.07873, 0.2283, 0.07873, 0.232, 0.08694, 0.2311, 0.07656, 0.2297, 0.07445, 0.228, 0.07742, 0.2323, 0.07873, 0.09704, 0.1551, 0.0926, 0.1545, 0.09101, 0.1578, 0.09779, 0.1575, 0.09083, 0.1535, 0.08943, 0.1549, 0.09101, 0.1578, 0.0926, 0.1545, 0.08655, 0.1553, 0.08592, 0.1575, 0.09101, 0.1578, 0.08943, 0.1549, 0.08662, 0.1585, 0.08904, 0.1607, 0.09101, 0.1578, 0.08592, 0.1575, 0.09258, 0.1653, 0.09476, 0.1641, 0.09101, 0.1578, 0.08904, 0.1607, 0.09637, 0.1595, 0.09779, 0.1575, 0.09101, 0.1578, 0.09476, 0.1641, 0.3148, 0.07656, 0.3108, 0.07873, 0.3174, 0.07873, 0.3164, 0.07565, 0.3079, 0.08602, 0.313, 0.08779, 0.3178, 0.07932, 0.3108, 0.07873, 0.3182, 0.08406, 0.3198, 0.08153, 0.3185, 0.0792, 0.313, 0.08779, 0.4099, 0.08507, 0.4152, 0.08938, 0.4091, 0.07873, 0.4075, 0.08153, 0.4198, 0.08845, 0.4155, 0.07873, 0.4092, 0.07873, 0.4152, 0.08938, 0.4124, 0.07656, 0.4109, 0.07565, 0.4097, 0.07765, 0.4155, 0.07873, 0.2774, 0.1547, 0.2743, 0.1548, 0.2727, 0.1577, 0.281, 0.1575, 0.2714, 0.1494, 0.2694, 0.1517, 0.2727, 0.1577, 0.2743, 0.1548, 0.2667, 0.1519, 0.266, 0.1575, 0.2727, 0.1577, 0.2694, 0.1517, 0.2668, 0.1597, 0.2697, 0.1627, 0.2727, 0.1577, 0.266, 0.1575, 0.2727, 0.1639, 0.2759, 0.1629, 0.2727, 0.1577, 0.2697, 0.1627, 0.2803, 0.1598, 0.281, 0.1575, 0.2727, 0.1577, 0.2759, 0.1629, 0.4584, 0.1546, 0.4559, 0.1552, 0.4546, 0.158, 0.4603, 0.1575, 0.4537, 0.1472, 0.4516, 0.1523, 0.4546, 0.158, 0.4559, 0.1552, 0.4487, 0.1522, 0.4494, 0.1575, 0.4546, 0.158, 0.4516, 0.1523, 0.4501, 0.1598, 0.4512, 0.1633, 0.4546, 0.158, 0.4494, 0.1575, 0.4541, 0.1644, 0.4576, 0.1628, 0.4546, 0.158, 0.4512, 0.1633, 0.4636, 0.1613, 0.4603, 0.1575, 0.4546, 0.158, 0.4576, 0.1628, 0.6839, 0.2271, 0.6797, 0.2326, 0.6818, 0.2362, 0.6872, 0.2269, 0.6717, 0.2341, 0.6725, 0.2362, 0.6818, 0.2362, 0.6797, 0.2326, 0.6736, 0.2386, 0.6775, 0.2437, 0.6818, 0.2362, 0.6725, 0.2362, 0.6795, 0.2465, 0.6837, 0.2395, 0.6818, 0.2362, 0.6775, 0.2437, 0.6873, 0.2372, 0.6879, 0.2362, 0.6818, 0.2362, 0.6837, 0.2395, 0.6899, 0.2322, 0.6872, 0.2269, 0.6818, 0.2362, 0.6879, 0.2362, 0.6011, 0.2386, 0.6001, 0.2362, 0.5909, 0.2363, 0.5939, 0.2414, 0.5992, 0.2341, 0.5921, 0.2341, 0.5909, 0.2363, 0.6001, 0.2362, 0.5908, 0.2307, 0.5879, 0.2309, 0.5909, 0.2363, 0.5921, 0.2341, 0.5835, 0.2332, 0.5844, 0.2362, 0.5909, 0.2363, 0.5879, 0.2309, 0.5868, 0.2376, 0.589, 0.2395, 0.5909, 0.2363, 0.5844, 0.2362, 0.5911, 0.2453, 0.5939, 0.2414, 0.5909, 0.2363, 0.589, 0.2395, 0.8645, 0.2309, 0.8622, 0.2337, 0.8639, 0.2364, 0.8656, 0.2327, 0.8601, 0.2351, 0.8603, 0.2362, 0.8639, 0.2364, 0.8622, 0.2337, 0.8604, 0.237, 0.8613, 0.2403, 0.8639, 0.2364, 0.8603, 0.2362, 0.8632, 0.243, 0.8665, 0.2411, 0.8639, 0.2364, 0.8613, 0.2403, 0.8707, 0.2381, 0.8699, 0.2362, 0.8639, 0.2364, 0.8665, 0.2411, 0.8679, 0.2337, 0.8656, 0.2327, 0.8639, 0.2364, 0.8699, 0.2362, 0.7762, 0.237, 0.7762, 0.2362, 0.7724, 0.2364, 0.7747, 0.2397, 0.7761, 0.2351, 0.7736, 0.2348, 0.7724, 0.2364, 0.7762, 0.2362, 0.771, 0.2308, 0.7697, 0.231, 0.7724, 0.2364, 0.7736, 0.2348, 0.7661, 0.2322, 0.7657, 0.2362, 0.7724, 0.2364, 0.7697, 0.231, 0.7666, 0.2372, 0.7707, 0.2397, 0.7724, 0.2364, 0.7657, 0.2362, 0.7728, 0.2419, 0.7747, 0.2397, 0.7724, 0.2364, 0.7707, 0.2397, 0.1366, 0.2291, 0.1344, 0.2328, 0.1364, 0.2365, 0.1384, 0.2327, 0.1317, 0.233, 0.1321, 0.2362, 0.1364, 0.2365, 0.1344, 0.2328, 0.1312, 0.2379, 0.1333, 0.2415, 0.1364, 0.2365, 0.1321, 0.2362, 0.137, 0.2447, 0.1395, 0.2416, 0.1364, 0.2365, 0.1333, 0.2415, 0.1409, 0.2372, 0.1411, 0.2362, 0.1364, 0.2365, 0.1395, 0.2416, 0.1411, 0.2341, 0.1384, 0.2327, 0.1364, 0.2365, 0.1411, 0.2362, 0.04895, 0.2379, 0.04955, 0.2362, 0.04694, 0.2362, 0.04726, 0.2393, 0.05347, 0.233, 0.04876, 0.2305, 0.04589, 0.2354, 0.04955, 0.2362, 0.04518, 0.2303, 0.04231, 0.2307, 0.04496, 0.2353, 0.04876, 0.2305, 0.9479, 0.2337, 0.9493, 0.2362, 0.9531, 0.2362, 0.9514, 0.2307, 0.9495, 0.2381, 0.9519, 0.2407, 0.9545, 0.2362, 0.9493, 0.2362, 0.9547, 0.2455, 0.9563, 0.2393, 0.9545, 0.2362, 0.9519, 0.2407, 0.3193, 0.2274, 0.3159, 0.2323, 0.3185, 0.2359, 0.3224, 0.2289, 0.3139, 0.2352, 0.3142, 0.2362, 0.3185, 0.2359, 0.3159, 0.2323, 0.3137, 0.2375, 0.317, 0.2382, 0.3185, 0.2359, 0.3142, 0.2362, 0.3196, 0.2419, 0.3212, 0.2415, 0.3185, 0.2359, 0.317, 0.2382, 0.3227, 0.2397, 0.3227, 0.2362, 0.3185, 0.2359, 0.3212, 0.2415, 0.323, 0.2339, 0.3224, 0.2289, 0.3185, 0.2359, 0.3227, 0.2362, 0.2319, 0.2375, 0.2316, 0.2362, 0.2274, 0.2363, 0.2303, 0.2414, 0.2316, 0.2352, 0.2289, 0.2334, 0.2274, 0.2363, 0.2316, 0.2362, 0.2263, 0.2299, 0.2242, 0.2308, 0.2274, 0.2363, 0.2289, 0.2334, 0.222, 0.2341, 0.2227, 0.2362, 0.2274, 0.2363, 0.2242, 0.2308, 0.2231, 0.2372, 0.2252, 0.2398, 0.2274, 0.2363, 0.2227, 0.2362, 0.2279, 0.2439, 0.2303, 0.2414, 0.2274, 0.2363, 0.2252, 0.2398, 0.5019, 0.2277, 0.4983, 0.2332, 0.5, 0.2363, 0.5038, 0.2297, 0.4946, 0.2346, 0.4949, 0.2362, 0.5, 0.2363, 0.4983, 0.2332, 0.4951, 0.2388, 0.4958, 0.2435, 0.5, 0.2363, 0.4949, 0.2362, 0.4979, 0.2455, 0.5022, 0.24, 0.5, 0.2363, 0.4958, 0.2435, 0.5048, 0.2376, 0.5043, 0.2362, 0.5, 0.2363, 0.5022, 0.24, 0.5052, 0.2332, 0.5038, 0.2297, 0.5, 0.2363, 0.5043, 0.2362, 0.4156, 0.2388, 0.4146, 0.2362, 0.409, 0.2366, 0.4124, 0.2419, 0.4136, 0.2346, 0.4102, 0.2343, 0.409, 0.2366, 0.4146, 0.2362, 0.4086, 0.2318, 0.4072, 0.233, 0.409, 0.2366, 0.4102, 0.2343, 0.4053, 0.2339, 0.4039, 0.2362, 0.409, 0.2366, 0.4072, 0.233, 0.4028, 0.2397, 0.405, 0.2432, 0.409, 0.2366, 0.4039, 0.2362, 0.4088, 0.2439, 0.4124, 0.2419, 0.409, 0.2366, 0.405, 0.2432, 0.7312, 0.3141, 0.73, 0.3101, 0.727, 0.3144, 0.7316, 0.3149, 0.7269, 0.3058, 0.7221, 0.3059, 0.727, 0.3144, 0.73, 0.3101, 0.7165, 0.3106, 0.7185, 0.3149, 0.727, 0.3144, 0.7221, 0.3059, 0.7233, 0.3189, 0.7246, 0.3196, 0.727, 0.3144, 0.7185, 0.3149, 0.7273, 0.3237, 0.7305, 0.3206, 0.727, 0.3144, 0.7246, 0.3196, 0.7328, 0.3188, 0.7316, 0.3149, 0.727, 0.3144, 0.7305, 0.3206, 0.9153, 0.3138, 0.9125, 0.309, 0.9093, 0.3148, 0.9192, 0.3149, 0.9101, 0.3063, 0.9066, 0.3106, 0.9093, 0.3148, 0.9125, 0.309, 0.9042, 0.3139, 0.9031, 0.3149, 0.9093, 0.3148, 0.9066, 0.3106, 0.9041, 0.3182, 0.9062, 0.3199, 0.9093, 0.3148, 0.9031, 0.3149, 0.9088, 0.3215, 0.9122, 0.3203, 0.9093, 0.3148, 0.9062, 0.3199, 0.9184, 0.3185, 0.9192, 0.3149, 0.9093, 0.3148, 0.9122, 0.3203, 0.1879, 0.3133, 0.1846, 0.3101, 0.1821, 0.3148, 0.1887, 0.3149, 0.182, 0.3084, 0.18, 0.3117, 0.1821, 0.3148, 0.1846, 0.3101, 0.1768, 0.3136, 0.1765, 0.3149, 0.1821, 0.3148, 0.18, 0.3117, 0.1745, 0.3185, 0.1791, 0.3196, 0.1821, 0.3148, 0.1765, 0.3149, 0.1826, 0.3205, 0.1846, 0.3197, 0.1821, 0.3148, 0.1791, 0.3196, 0.1871, 0.3184, 0.1887, 0.3149, 0.1821, 0.3148, 0.1846, 0.3197, 0.369, 0.3129, 0.3651, 0.3124, 0.3634, 0.3154, 0.3688, 0.3149, 0.3627, 0.3091, 0.3613, 0.3109, 0.3634, 0.3154, 0.3651, 0.3124, 0.3598, 0.3114, 0.3588, 0.3149, 0.3634, 0.3154, 0.3613, 0.3109, 0.355, 0.3187, 0.3591, 0.3228, 0.3634, 0.3154, 0.3588, 0.3149, 0.3639, 0.3239, 0.3668, 0.3204, 0.3634, 0.3154, 0.3591, 0.3228, 0.3688, 0.3162, 0.3688, 0.3149, 0.3634, 0.3154, 0.3668, 0.3204, 0.5518, 0.3134, 0.548, 0.3106, 0.5453, 0.3145, 0.5519, 0.3149, 0.5458, 0.3086, 0.5416, 0.3082, 0.5453, 0.3145, 0.548, 0.3106, 0.5356, 0.3109, 0.5375, 0.3149, 0.5453, 0.3145, 0.5416, 0.3082, 0.5412, 0.3182, 0.5434, 0.3185, 0.5453, 0.3145, 0.5375, 0.3149, 0.544, 0.3212, 0.5468, 0.3172, 0.5453, 0.3145, 0.5434, 0.3185, 0.5512, 0.3161, 0.5519, 0.3149, 0.5453, 0.3145, 0.5468, 0.3172, 0.7718, 0.3865, 0.769, 0.3872, 0.7725, 0.3933, 0.775, 0.3896, 0.7651, 0.3892, 0.7638, 0.3937, 0.7717, 0.3937, 0.769, 0.3872, 0.7641, 0.3982, 0.7684, 0.4012, 0.7723, 0.3944, 0.7638, 0.3937, 0.8706, 0.3981, 0.8696, 0.3937, 0.8643, 0.3937, 0.868, 0.4012, 0.8689, 0.3905, 0.8662, 0.3892, 0.8636, 0.3937, 0.8696, 0.3937, 0.864, 0.3876, 0.8613, 0.3896, 0.8636, 0.3937, 0.8662, 0.3892, 0.689, 0.3982, 0.6885, 0.3937, 0.6821, 0.3937, 0.6847, 0.3987, 0.6895, 0.3892, 0.6859, 0.3866, 0.6834, 0.3909, 0.6885, 0.3937, 0.6837, 0.3875, 0.6787, 0.3883, 0.6809, 0.3921, 0.6859, 0.3866, 0.5908, 0.3849, 0.5866, 0.3862, 0.59, 0.3921, 0.594, 0.3883, 0.5841, 0.3905, 0.5851, 0.3937, 0.5884, 0.3937, 0.5866, 0.3862, 0.5864, 0.3981, 0.588, 0.3987, 0.5909, 0.3937, 0.5851, 0.3937, 0.9556, 0.383, 0.9507, 0.3871, 0.9538, 0.3923, 0.9599, 0.3843, 0.9486, 0.3905, 0.9482, 0.3937, 0.9531, 0.3937, 0.9507, 0.3871, 0.948, 0.3981, 0.9515, 0.399, 0.9545, 0.3937, 0.9482, 0.3937, 0.1408, 0.3973, 0.1412, 0.3937, 0.1372, 0.3937, 0.1394, 0.399, 0.1423, 0.3903, 0.1393, 0.3886, 0.137, 0.3926, 0.1412, 0.3937, 0.1352, 0.3867, 0.131, 0.3843, 0.1351, 0.3915, 0.1393, 0.3886, 0.2269, 0.3872, 0.2246, 0.3891, 0.2268, 0.3928, 0.2315, 0.3863, 0.2229, 0.3903, 0.2213, 0.3937, 0.2273, 0.3937, 0.2246, 0.3891, 0.2203, 0.3973, 0.2248, 0.3979, 0.2273, 0.3937, 0.2213, 0.3937, 0.324, 0.3954, 0.3244, 0.3937, 0.3189, 0.3937, 0.3206, 0.3979, 0.3243, 0.3924, 0.3199, 0.3906, 0.3183, 0.3935, 0.3244, 0.3937, 0.3163, 0.3858, 0.314, 0.3863, 0.3179, 0.3932, 0.3199, 0.3906, 0.4092, 0.3862, 0.4068, 0.3897, 0.409, 0.3935, 0.4123, 0.388, 0.4035, 0.3924, 0.4033, 0.3937, 0.4091, 0.3937, 0.4068, 0.3897, 0.4027, 0.3954, 0.4059, 0.3992, 0.4091, 0.3937, 0.4033, 0.3937, 0.508, 0.3981, 0.5059, 0.3937, 0.5, 0.3937, 0.5032, 0.3992, 0.504, 0.3905, 0.5022, 0.3898, 0.5003, 0.3931, 0.5059, 0.3937, 0.5015, 0.3869, 0.4968, 0.388, 0.4999, 0.3934, 0.5022, 0.3898, 0.04901, 0.07595, 0.09046, 0.004144, 0.08928, 0.002815, 0.04743, 0.0753, 0.8617, 0.0753, 0.8198, 0.002815, 0.8186, 0.004376, 0.86, 0.07607, 0.6811, 0.08457, 0.7221, 0.1557, 0.7242, 0.1521, 0.6837, 0.08201, 0.7708, 0.08201, 0.7304, 0.1521, 0.7347, 0.1537, 0.7746, 0.08457, 0.8232, 0.1595, 0.9057, 0.1595, 0.9067, 0.1575, 0.8224, 0.1575, 0.8224, 0.1575, 0.9067, 0.1575, 0.9049, 0.1549, 0.822, 0.1549, 0.646, 0.1615, 0.7217, 0.1615, 0.723, 0.1575, 0.6441, 0.1575, 0.6441, 0.1575, 0.723, 0.1575, 0.7221, 0.1557, 0.64, 0.1557, 0.4994, 0.08362, 0.5404, 0.1546, 0.5433, 0.1538, 0.5022, 0.08261, 0.5887, 0.08261, 0.5476, 0.1538, 0.5496, 0.1556, 0.5908, 0.08428, 0.2311, 0.07656, 0.2729, 0.004043, 0.2714, 0.002291, 0.2297, 0.07445, 0.1339, 0.07445, 0.09223, 0.002291, 0.09046, 0.004144, 0.1319, 0.07595, 0.09637, 0.1595, 0.1767, 0.1595, 0.1778, 0.1575, 0.09779, 0.1575, 0.09779, 0.1575, 0.1778, 0.1575, 0.1766, 0.1551, 0.09704, 0.1551, 0.4124, 0.07656, 0.4543, 0.003987, 0.4528, 0.003106, 0.4109, 0.07565, 0.3164, 0.07565, 0.2745, 0.003105, 0.2729, 0.004043, 0.3148, 0.07656, 0.2803, 0.1598, 0.3584, 0.1598, 0.3608, 0.1575, 0.281, 0.1575, 0.281, 0.1575, 0.3608, 0.1575, 0.359, 0.1547, 0.2774, 0.1547, 0.4636, 0.1613, 0.5403, 0.1613, 0.5428, 0.1575, 0.4603, 0.1575, 0.4603, 0.1575, 0.5428, 0.1575, 0.5404, 0.1546, 0.4584, 0.1546, 0.6899, 0.2322, 0.728, 0.1662, 0.7252, 0.1611, 0.6872, 0.2269, 0.6872, 0.2269, 0.7252, 0.1611, 0.7217, 0.1615, 0.6839, 0.2271, 0.5911, 0.2453, 0.6305, 0.3134, 0.6339, 0.3106, 0.5939, 0.2414, 0.5939, 0.2414, 0.6339, 0.3106, 0.6374, 0.3014, 0.6011, 0.2386, 0.8679, 0.2337, 0.9079, 0.1644, 0.9063, 0.1623, 0.8656, 0.2327, 0.8656, 0.2327, 0.9063, 0.1623, 0.9057, 0.1595, 0.8645, 0.2309, 0.7728, 0.2419, 0.8145, 0.3141, 0.8167, 0.3123, 0.7747, 0.2397, 0.7747, 0.2397, 0.8167, 0.3123, 0.8183, 0.31, 0.7762, 0.237, 0.1411, 0.2341, 0.1815, 0.164, 0.1798, 0.1609, 0.1384, 0.2327, 0.1384, 0.2327, 0.1798, 0.1609, 0.1767, 0.1595, 0.1366, 0.2291, 0.9547, 0.2455, 0.9942, 0.3138, 0.9984, 0.3122, 0.9563, 0.2393, 0.04726, 0.2393, 0.08933, 0.3122, 0.09008, 0.3091, 0.04895, 0.2379, 0.323, 0.2339, 0.3642, 0.1626, 0.3624, 0.1595, 0.3224, 0.2289, 0.3224, 0.2289, 0.3624, 0.1595, 0.3584, 0.1598, 0.3193, 0.2274, 0.2279, 0.2439, 0.268, 0.3133, 0.2708, 0.3115, 0.2303, 0.2414, 0.2303, 0.2414, 0.2708, 0.3115, 0.2728, 0.3084, 0.2319, 0.2375, 0.5052, 0.2332, 0.5443, 0.1654, 0.5425, 0.1626, 0.5038, 0.2297, 0.5038, 0.2297, 0.5425, 0.1626, 0.5403, 0.1613, 0.5019, 0.2277, 0.4088, 0.2439, 0.4487, 0.3129, 0.4521, 0.3108, 0.4124, 0.2419, 0.4124, 0.2419, 0.4521, 0.3108, 0.4553, 0.3076, 0.4156, 0.2388, 0.7328, 0.3188, 0.8109, 0.3188, 0.8124, 0.3149, 0.7316, 0.3149, 0.7316, 0.3149, 0.8124, 0.3149, 0.8145, 0.3141, 0.7312, 0.3141, 0.9184, 0.3185, 0.9928, 0.3185, 0.9958, 0.3149, 0.9192, 0.3149, 0.9192, 0.3149, 0.9958, 0.3149, 0.9942, 0.3138, 0.9153, 0.3138, 0.1871, 0.3184, 0.2666, 0.3184, 0.2685, 0.3149, 0.1887, 0.3149, 0.1887, 0.3149, 0.2685, 0.3149, 0.268, 0.3133, 0.1879, 0.3133, 0.3688, 0.3162, 0.4496, 0.3162, 0.4491, 0.3149, 0.3688, 0.3149, 0.3688, 0.3149, 0.4491, 0.3149, 0.4487, 0.3129, 0.369, 0.3129, 0.5512, 0.3161, 0.6305, 0.3161, 0.631, 0.3149, 0.5519, 0.3149, 0.5519, 0.3149, 0.631, 0.3149, 0.6305, 0.3134, 0.5518, 0.3134, 0.864, 0.3876, 0.8239, 0.3182, 0.8217, 0.3211, 0.8613, 0.3896, 0.775, 0.3896, 0.8146, 0.3211, 0.8109, 0.3188, 0.7718, 0.3865, 0.5864, 0.3981, 0.5472, 0.466, 0.5496, 0.4652, 0.588, 0.3987, 0.6847, 0.3987, 0.7231, 0.4652, 0.7265, 0.4632, 0.689, 0.3982, 0.1352, 0.3867, 0.09582, 0.3185, 0.09269, 0.318, 0.131, 0.3843, 0.9599, 0.3843, 0.9982, 0.318, 0.9928, 0.3185, 0.9556, 0.383, 0.3163, 0.3858, 0.2775, 0.3187, 0.2747, 0.3184, 0.314, 0.3863, 0.2315, 0.3863, 0.2707, 0.3184, 0.2666, 0.3184, 0.2269, 0.3872, 0.5015, 0.3869, 0.4618, 0.3182, 0.4567, 0.3187, 0.4968, 0.388, 0.4123, 0.388, 0.4524, 0.3187, 0.4496, 0.3162, 0.4092, 0.3862, 0.004531, 0.1553, 0.04554, 0.08431, 0.04337, 0.08235, 0.00213, 0.1538, 0.907, 0.1538, 0.8657, 0.08235, 0.8634, 0.08306, 0.9049, 0.1549, 0.6364, 0.003517, 0.6786, 0.07658, 0.6795, 0.0747, 0.6377, 0.00232, 0.8168, 0.00232, 0.7751, 0.0747, 0.7772, 0.07607, 0.8186, 0.004376, 0.7309, 0.1614, 0.811, 0.1614, 0.8147, 0.1575, 0.7312, 0.1575, 0.7312, 0.1575, 0.8147, 0.1575, 0.8145, 0.1537, 0.7347, 0.1537, 0.5496, 0.1592, 0.6321, 0.1592, 0.6318, 0.1575, 0.5493, 0.1575, 0.5493, 0.1575, 0.6318, 0.1575, 0.632, 0.1556, 0.5496, 0.1556, 0.4543, 0.003987, 0.4962, 0.07656, 0.4979, 0.07518, 0.4559, 0.002361, 0.635, 0.002361, 0.593, 0.07518, 0.5942, 0.07658, 0.6364, 0.003517, 0.1902, 0.1519, 0.2284, 0.08559, 0.2246, 0.0834, 0.1856, 0.151, 0.1781, 0.151, 0.1391, 0.0834, 0.1368, 0.08621, 0.1766, 0.1551, 0.003727, 0.1585, 0.08662, 0.1585, 0.08592, 0.1575, 0.003463, 0.1575, 0.003463, 0.1575, 0.08592, 0.1575, 0.08655, 0.1553, 0.004531, 0.1553, 0.3711, 0.1522, 0.4099, 0.08507, 0.4075, 0.08153, 0.3677, 0.1504, 0.3596, 0.1504, 0.3198, 0.08153, 0.3182, 0.08406, 0.359, 0.1547, 0.1857, 0.1597, 0.2668, 0.1597, 0.266, 0.1575, 0.1872, 0.1575, 0.1872, 0.1575, 0.266, 0.1575, 0.2667, 0.1519, 0.1902, 0.1519, 0.367, 0.1598, 0.4501, 0.1598, 0.4494, 0.1575, 0.369, 0.1575, 0.369, 0.1575, 0.4494, 0.1575, 0.4487, 0.1522, 0.3711, 0.1522, 0.6424, 0.3106, 0.6795, 0.2465, 0.6775, 0.2437, 0.6408, 0.3072, 0.6408, 0.3072, 0.6775, 0.2437, 0.6736, 0.2386, 0.6374, 0.3014, 0.5443, 0.1654, 0.5835, 0.2332, 0.5879, 0.2309, 0.5472, 0.1605, 0.5472, 0.1605, 0.5879, 0.2309, 0.5908, 0.2307, 0.5496, 0.1592, 0.8223, 0.3139, 0.8632, 0.243, 0.8613, 0.2403, 0.8197, 0.3122, 0.8197, 0.3122, 0.8613, 0.2403, 0.8604, 0.237, 0.8183, 0.31, 0.728, 0.1662, 0.7661, 0.2322, 0.7697, 0.231, 0.7307, 0.1634, 0.7307, 0.1634, 0.7697, 0.231, 0.771, 0.2308, 0.7309, 0.1614, 0.09719, 0.3136, 0.137, 0.2447, 0.1333, 0.2415, 0.09284, 0.3116, 0.09284, 0.3116, 0.1333, 0.2415, 0.1312, 0.2379, 0.09008, 0.3091, 0.9079, 0.1644, 0.9479, 0.2337, 0.9514, 0.2307, 0.9107, 0.1602, 0.001566, 0.1602, 0.04231, 0.2307, 0.04518, 0.2303, 0.003727, 0.1585, 0.2795, 0.3114, 0.3196, 0.2419, 0.317, 0.2382, 0.2765, 0.3084, 0.2765, 0.3084, 0.317, 0.2382, 0.3137, 0.2375, 0.2728, 0.3084, 0.1815, 0.164, 0.222, 0.2341, 0.2242, 0.2308, 0.1837, 0.1607, 0.1837, 0.1607, 0.2242, 0.2308, 0.2263, 0.2299, 0.1857, 0.1597, 0.4601, 0.3109, 0.4979, 0.2455, 0.4958, 0.2435, 0.4571, 0.3106, 0.4571, 0.3106, 0.4958, 0.2435, 0.4951, 0.2388, 0.4553, 0.3076, 0.3642, 0.1626, 0.4053, 0.2339, 0.4072, 0.233, 0.3659, 0.1614, 0.3659, 0.1614, 0.4072, 0.233, 0.4086, 0.2318, 0.367, 0.1598, 0.6441, 0.3189, 0.7233, 0.3189, 0.7185, 0.3149, 0.6418, 0.3149, 0.6418, 0.3149, 0.7185, 0.3149, 0.7165, 0.3106, 0.6424, 0.3106, 0.8239, 0.3182, 0.9041, 0.3182, 0.9031, 0.3149, 0.8221, 0.3149, 0.8221, 0.3149, 0.9031, 0.3149, 0.9042, 0.3139, 0.8223, 0.3139, 0.09582, 0.3185, 0.1745, 0.3185, 0.1765, 0.3149, 0.09733, 0.3149, 0.09733, 0.3149, 0.1765, 0.3149, 0.1768, 0.3136, 0.09719, 0.3136, 0.2775, 0.3187, 0.355, 0.3187, 0.3588, 0.3149, 0.276, 0.3149, 0.276, 0.3149, 0.3588, 0.3149, 0.3598, 0.3114, 0.2795, 0.3114, 0.4618, 0.3182, 0.5412, 0.3182, 0.5375, 0.3149, 0.4601, 0.3149, 0.4601, 0.3149, 0.5375, 0.3149, 0.5356, 0.3109, 0.4601, 0.3109, 0.9093, 0.4652, 0.8706, 0.3981, 0.868, 0.4012, 0.9061, 0.4672, 0.7302, 0.4672, 0.7684, 0.4012, 0.7641, 0.3982, 0.7265, 0.4632, 0.6305, 0.3161, 0.5908, 0.3849, 0.594, 0.3883, 0.6337, 0.3196, 0.6391, 0.3196, 0.6787, 0.3883, 0.6837, 0.3875, 0.6441, 0.3189, 0.1806, 0.4662, 0.1408, 0.3973, 0.1394, 0.399, 0.1787, 0.467, 0.9122, 0.467, 0.9515, 0.399, 0.948, 0.3981, 0.9093, 0.4652, 0.3633, 0.4636, 0.324, 0.3954, 0.3206, 0.3979, 0.3602, 0.4664, 0.1853, 0.4664, 0.2248, 0.3979, 0.2203, 0.3973, 0.1806, 0.4662, 0.5472, 0.466, 0.508, 0.3981, 0.5032, 0.3992, 0.5425, 0.4673, 0.3666, 0.4673, 0.4059, 0.3992, 0.4027, 0.3954, 0.3633, 0.4636, 0.5841, 0.3905, 0.504, 0.3905, 0.5059, 0.3937, 0.5851, 0.3937, 0.5851, 0.3937, 0.5059, 0.3937, 0.508, 0.3981, 0.5864, 0.3981, 0.5908, 0.3849, 0.5512, 0.3161, 0.5468, 0.3172, 0.5866, 0.3862, 0.5866, 0.3862, 0.5468, 0.3172, 0.544, 0.3212, 0.5841, 0.3905, 0.504, 0.3905, 0.544, 0.3212, 0.5434, 0.3185, 0.5022, 0.3898, 0.5022, 0.3898, 0.5434, 0.3185, 0.5412, 0.3182, 0.5015, 0.3869, 0.4035, 0.3924, 0.3243, 0.3924, 0.3244, 0.3937, 0.4033, 0.3937, 0.4033, 0.3937, 0.3244, 0.3937, 0.324, 0.3954, 0.4027, 0.3954, 0.4092, 0.3862, 0.3688, 0.3162, 0.3668, 0.3204, 0.4068, 0.3897, 0.4068, 0.3897, 0.3668, 0.3204, 0.3639, 0.3239, 0.4035, 0.3924, 0.3243, 0.3924, 0.3639, 0.3239, 0.3591, 0.3228, 0.3199, 0.3906, 0.3199, 0.3906, 0.3591, 0.3228, 0.355, 0.3187, 0.3163, 0.3858, 0.2229, 0.3903, 0.1423, 0.3903, 0.1412, 0.3937, 0.2213, 0.3937, 0.2213, 0.3937, 0.1412, 0.3937, 0.1408, 0.3973, 0.2203, 0.3973, 0.2269, 0.3872, 0.1871, 0.3184, 0.1846, 0.3197, 0.2246, 0.3891, 0.2246, 0.3891, 0.1846, 0.3197, 0.1826, 0.3205, 0.2229, 0.3903, 0.1423, 0.3903, 0.1826, 0.3205, 0.1791, 0.3196, 0.1393, 0.3886, 0.1393, 0.3886, 0.1791, 0.3196, 0.1745, 0.3185, 0.1352, 0.3867, 0.9486, 0.3905, 0.8689, 0.3905, 0.8696, 0.3937, 0.9482, 0.3937, 0.9482, 0.3937, 0.8696, 0.3937, 0.8706, 0.3981, 0.948, 0.3981, 0.9556, 0.383, 0.9184, 0.3185, 0.9122, 0.3203, 0.9507, 0.3871, 0.9507, 0.3871, 0.9122, 0.3203, 0.9088, 0.3215, 0.9486, 0.3905, 0.8689, 0.3905, 0.9088, 0.3215, 0.9062, 0.3199, 0.8662, 0.3892, 0.8662, 0.3892, 0.9062, 0.3199, 0.9041, 0.3182, 0.864, 0.3876, 0.7651, 0.3892, 0.6895, 0.3892, 0.6885, 0.3937, 0.7638, 0.3937, 0.7638, 0.3937, 0.6885, 0.3937, 0.689, 0.3982, 0.7641, 0.3982, 0.7718, 0.3865, 0.7328, 0.3188, 0.7305, 0.3206, 0.769, 0.3872, 0.769, 0.3872, 0.7305, 0.3206, 0.7273, 0.3237, 0.7651, 0.3892, 0.6895, 0.3892, 0.7273, 0.3237, 0.7246, 0.3196, 0.6859, 0.3866, 0.6859, 0.3866, 0.7246, 0.3196, 0.7233, 0.3189, 0.6837, 0.3875, 0.5868, 0.2376, 0.5458, 0.3086, 0.548, 0.3106, 0.589, 0.2395, 0.589, 0.2395, 0.548, 0.3106, 0.5518, 0.3134, 0.5911, 0.2453, 0.5835, 0.2332, 0.5052, 0.2332, 0.5043, 0.2362, 0.5844, 0.2362, 0.5844, 0.2362, 0.5043, 0.2362, 0.5048, 0.2376, 0.5868, 0.2376, 0.5458, 0.3086, 0.5048, 0.2376, 0.5022, 0.24, 0.5416, 0.3082, 0.5416, 0.3082, 0.5022, 0.24, 0.4979, 0.2455, 0.5356, 0.3109, 0.4028, 0.2397, 0.3627, 0.3091, 0.3651, 0.3124, 0.405, 0.2432, 0.405, 0.2432, 0.3651, 0.3124, 0.369, 0.3129, 0.4088, 0.2439, 0.4053, 0.2339, 0.323, 0.2339, 0.3227, 0.2362, 0.4039, 0.2362, 0.4039, 0.2362, 0.3227, 0.2362, 0.3227, 0.2397, 0.4028, 0.2397, 0.3627, 0.3091, 0.3227, 0.2397, 0.3212, 0.2415, 0.3613, 0.3109, 0.3613, 0.3109, 0.3212, 0.2415, 0.3196, 0.2419, 0.3598, 0.3114, 0.2231, 0.2372, 0.182, 0.3084, 0.1846, 0.3101, 0.2252, 0.2398, 0.2252, 0.2398, 0.1846, 0.3101, 0.1879, 0.3133, 0.2279, 0.2439, 0.222, 0.2341, 0.1411, 0.2341, 0.1411, 0.2362, 0.2227, 0.2362, 0.2227, 0.2362, 0.1411, 0.2362, 0.1409, 0.2372, 0.2231, 0.2372, 0.182, 0.3084, 0.1409, 0.2372, 0.1395, 0.2416, 0.18, 0.3117, 0.18, 0.3117, 0.1395, 0.2416, 0.137, 0.2447, 0.1768, 0.3136, 0.9495, 0.2381, 0.9101, 0.3063, 0.9125, 0.309, 0.9519, 0.2407, 0.9519, 0.2407, 0.9125, 0.309, 0.9153, 0.3138, 0.9547, 0.2455, 0.9479, 0.2337, 0.8679, 0.2337, 0.8699, 0.2362, 0.9493, 0.2362, 0.9493, 0.2362, 0.8699, 0.2362, 0.8707, 0.2381, 0.9495, 0.2381, 0.9101, 0.3063, 0.8707, 0.2381, 0.8665, 0.2411, 0.9066, 0.3106, 0.9066, 0.3106, 0.8665, 0.2411, 0.8632, 0.243, 0.9042, 0.3139, 0.7666, 0.2372, 0.7269, 0.3058, 0.73, 0.3101, 0.7707, 0.2397, 0.7707, 0.2397, 0.73, 0.3101, 0.7312, 0.3141, 0.7728, 0.2419, 0.7661, 0.2322, 0.6899, 0.2322, 0.6879, 0.2362, 0.7657, 0.2362, 0.7657, 0.2362, 0.6879, 0.2362, 0.6873, 0.2372, 0.7666, 0.2372, 0.7269, 0.3058, 0.6873, 0.2372, 0.6837, 0.2395, 0.7221, 0.3059, 0.7221, 0.3059, 0.6837, 0.2395, 0.6795, 0.2465, 0.7165, 0.3106, 0.4946, 0.2346, 0.4136, 0.2346, 0.4146, 0.2362, 0.4949, 0.2362, 0.4949, 0.2362, 0.4146, 0.2362, 0.4156, 0.2388, 0.4951, 0.2388, 0.5019, 0.2277, 0.4636, 0.1613, 0.4576, 0.1628, 0.4983, 0.2332, 0.4983, 0.2332, 0.4576, 0.1628, 0.4541, 0.1644, 0.4946, 0.2346, 0.4136, 0.2346, 0.4541, 0.1644, 0.4512, 0.1633, 0.4102, 0.2343, 0.4102, 0.2343, 0.4512, 0.1633, 0.4501, 0.1598, 0.4086, 0.2318, 0.3139, 0.2352, 0.2316, 0.2352, 0.2316, 0.2362, 0.3142, 0.2362, 0.3142, 0.2362, 0.2316, 0.2362, 0.2319, 0.2375, 0.3137, 0.2375, 0.3193, 0.2274, 0.2803, 0.1598, 0.2759, 0.1629, 0.3159, 0.2323, 0.3159, 0.2323, 0.2759, 0.1629, 0.2727, 0.1639, 0.3139, 0.2352, 0.2316, 0.2352, 0.2727, 0.1639, 0.2697, 0.1627, 0.2289, 0.2334, 0.2289, 0.2334, 0.2697, 0.1627, 0.2668, 0.1597, 0.2263, 0.2299, 0.1317, 0.233, 0.05347, 0.233, 0.04955, 0.2362, 0.1321, 0.2362, 0.1321, 0.2362, 0.04955, 0.2362, 0.04895, 0.2379, 0.1312, 0.2379, 0.1366, 0.2291, 0.09637, 0.1595, 0.09476, 0.1641, 0.1344, 0.2328, 0.1344, 0.2328, 0.09476, 0.1641, 0.09258, 0.1653, 0.1317, 0.233, 0.05347, 0.233, 0.09258, 0.1653, 0.08904, 0.1607, 0.04876, 0.2305, 0.04876, 0.2305, 0.08904, 0.1607, 0.08662, 0.1585, 0.04518, 0.2303, 0.8601, 0.2351, 0.7761, 0.2351, 0.7762, 0.2362, 0.8603, 0.2362, 0.8603, 0.2362, 0.7762, 0.2362, 0.7762, 0.237, 0.8604, 0.237, 0.8645, 0.2309, 0.8232, 0.1595, 0.8206, 0.1616, 0.8622, 0.2337, 0.8622, 0.2337, 0.8206, 0.1616, 0.8181, 0.1624, 0.8601, 0.2351, 0.7761, 0.2351, 0.8181, 0.1624, 0.8146, 0.1637, 0.7736, 0.2348, 0.7736, 0.2348, 0.8146, 0.1637, 0.811, 0.1614, 0.771, 0.2308, 0.6717, 0.2341, 0.5992, 0.2341, 0.6001, 0.2362, 0.6725, 0.2362, 0.6725, 0.2362, 0.6001, 0.2362, 0.6011, 0.2386, 0.6736, 0.2386, 0.6839, 0.2271, 0.646, 0.1615, 0.6408, 0.1651, 0.6797, 0.2326, 0.6797, 0.2326, 0.6408, 0.1651, 0.6355, 0.1713, 0.6717, 0.2341, 0.5992, 0.2341, 0.6355, 0.1713, 0.6329, 0.1635, 0.5921, 0.2341, 0.5921, 0.2341, 0.6329, 0.1635, 0.6321, 0.1592, 0.5908, 0.2307, 0.4876, 0.08845, 0.4537, 0.1472, 0.4559, 0.1552, 0.4933, 0.09031, 0.4933, 0.09031, 0.4559, 0.1552, 0.4584, 0.1546, 0.4994, 0.08362, 0.4962, 0.07656, 0.4124, 0.07656, 0.4155, 0.07873, 0.4913, 0.07873, 0.4913, 0.07873, 0.4155, 0.07873, 0.4198, 0.08845, 0.4876, 0.08845, 0.4537, 0.1472, 0.4198, 0.08845, 0.4152, 0.08938, 0.4516, 0.1523, 0.4516, 0.1523, 0.4152, 0.08938, 0.4099, 0.08507, 0.4487, 0.1522, 0.3079, 0.08602, 0.2714, 0.1494, 0.2743, 0.1548, 0.313, 0.08779, 0.313, 0.08779, 0.2743, 0.1548, 0.2774, 0.1547, 0.3182, 0.08406, 0.3148, 0.07656, 0.2311, 0.07656, 0.2323, 0.07873, 0.3108, 0.07873, 0.3108, 0.07873, 0.2323, 0.07873, 0.2348, 0.08602, 0.3079, 0.08602, 0.2714, 0.1494, 0.2348, 0.08602, 0.232, 0.08694, 0.2694, 0.1517, 0.2694, 0.1517, 0.232, 0.08694, 0.2284, 0.08559, 0.2667, 0.1519, 0.1325, 0.0813, 0.09083, 0.1535, 0.0926, 0.1545, 0.1334, 0.08395, 0.1334, 0.08395, 0.0926, 0.1545, 0.09704, 0.1551, 0.1368, 0.08621, 0.1319, 0.07595, 0.04901, 0.07595, 0.04867, 0.07873, 0.1318, 0.07873, 0.1318, 0.07873, 0.04867, 0.07873, 0.04912, 0.0813, 0.1325, 0.0813, 0.09083, 0.1535, 0.04912, 0.0813, 0.04807, 0.08326, 0.08943, 0.1549, 0.08943, 0.1549, 0.04807, 0.08326, 0.04554, 0.08431, 0.08655, 0.1553, 0.6363, 0.154, 0.5939, 0.08071, 0.5932, 0.08265, 0.6349, 0.155, 0.6349, 0.155, 0.5932, 0.08265, 0.5908, 0.08428, 0.632, 0.1556, 0.64, 0.1557, 0.6811, 0.08457, 0.6789, 0.0837, 0.6373, 0.1559, 0.6373, 0.1559, 0.6789, 0.0837, 0.6786, 0.08071, 0.6363, 0.154, 0.5939, 0.08071, 0.6786, 0.08071, 0.6786, 0.07873, 0.5941, 0.07873, 0.5941, 0.07873, 0.6786, 0.07873, 0.6786, 0.07658, 0.5942, 0.07658, 0.8568, 0.08346, 0.8175, 0.1516, 0.8198, 0.1547, 0.8602, 0.08468, 0.8602, 0.08468, 0.8198, 0.1547, 0.822, 0.1549, 0.8634, 0.08306, 0.86, 0.07607, 0.7772, 0.07607, 0.7776, 0.07873, 0.8583, 0.07873, 0.8583, 0.07873, 0.7776, 0.07873, 0.7781, 0.08346, 0.8568, 0.08346, 0.8175, 0.1516, 0.7781, 0.08346, 0.7772, 0.08646, 0.8168, 0.1551, 0.8168, 0.1551, 0.7772, 0.08646, 0.7746, 0.08457, 0.8145, 0.1537, 0.09046, 0.004144, 0.04901, 0.07595, 0.1319, 0.07595])
me_icosphere_001.use_remesh_fix_poles = True
me_icosphere_001.use_remesh_preserve_attributes = False
me_icosphere_001.use_mirror_vertex_groups = False
me_icosphere_001.update()

# ---- objects
ob_icosphere = bpy.data.objects.new('Icosphere', me_icosphere_001)

# ---- transforms, parenting, visibility, modifiers, constraints
ob_icosphere.location = (0.0, 0.0, 0.0)
ob_icosphere.scale = (1.598, 1.997, 1.0)
ob_icosphere.lineart.crease_threshold = 0.0

# ---- collection membership
col_collection.objects.link(ob_icosphere)

# ---- scene / render settings (as saved in the file)
scene.frame_start = 1; scene.frame_end = 250; scene.frame_set(1)
scene.render.engine = 'BLENDER_EEVEE_NEXT'
scene.cycles.use_denoising = False
scene.cycles.samples = 128
scene.cycles.sampling_pattern = 'TABULATED_SOBOL'
scene.cycles.use_adaptive_sampling = False
scene.cycles.use_light_tree = False
scene.view_settings.view_transform = 'Filmic'
bpy.context.view_layer.update()

# ---- added for rendering (the .blend has no active camera and no usable light): camera, sun
cam_auto = bpy.data.cameras.new('AutoCamera')
cam_auto.lens = 50.0
cam_auto.sensor_width = 36.0
cam_auto.clip_end = 1000.0
ob_auto_camera = bpy.data.objects.new('AutoCamera', cam_auto)
scene.collection.objects.link(ob_auto_camera)
ob_auto_camera.location = (8.19296, -9.8004, 8.63934)
ob_auto_camera.rotation_euler = (1.09748, -7.21219e-08, 0.694738)
scene.camera = ob_auto_camera
light_auto_sun = bpy.data.lights.new('AutoSun', 'SUN')
light_auto_sun.energy = 3.0
light_auto_sun.angle = 0.0523599
ob_auto_sun = bpy.data.objects.new('AutoSun', light_auto_sun)
scene.collection.objects.link(ob_auto_sun)
ob_auto_sun.rotation_euler = (0.872665, 0.174533, 0.523599)
bpy.context.view_layer.update()
